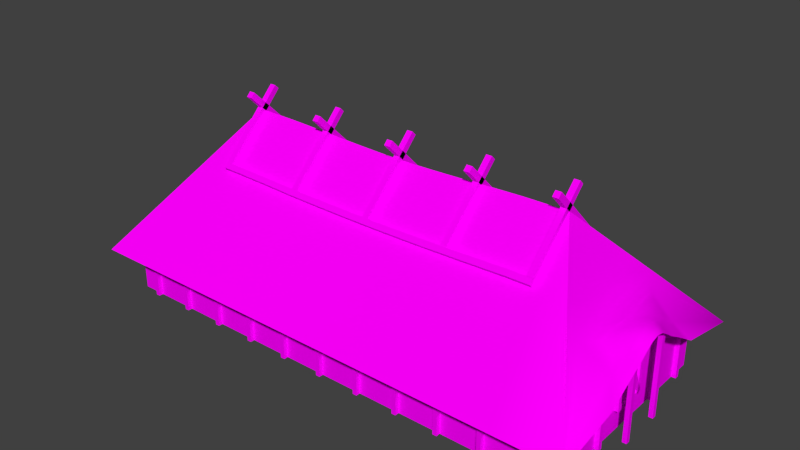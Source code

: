 # Source: germ_house_c.blend  (saved by Blender 2.72.0; exported with 4.5.12 LTS)
import bpy
from mathutils import Matrix  # noqa: F401  (used for matrix-valued properties, if any)

bpy.ops.wm.read_factory_settings(use_empty=True)
scene = bpy.context.scene
scene.name = 'Scene'

# ---- collections
col_collection_1 = bpy.data.collections.new('Collection 1'); scene.collection.children.link(col_collection_1)

# ---- images (referenced by path relative to the original .blend; pixels are not part of the script)
import os
ASSET_DIR = os.environ.get("B2B_ASSET_DIR", "")  # directory of the original .blend (textures are referenced by path, not embedded)
HERE = os.path.dirname(os.path.abspath(__file__))  # packed textures are extracted next to this script under _unpacked/

def load_image(name, relpath, width, height, colorspace="sRGB"):
    """Load a texture the original file referenced (path relative to the .blend, or extracted next to this script)."""
    p = next((c for c in (os.path.join(HERE, relpath), os.path.join(ASSET_DIR, relpath)) if relpath and os.path.exists(c)), "")
    if p:
        img = bpy.data.images.load(p, check_existing=True)
        img.name = name
    else:  # same state as the original file: an image datablock whose file is absent (Cycles renders it pink)
        img = bpy.data.images.new(name, width, height)
        img.source = "FILE"
        img.filepath = "//" + (relpath or name)
    img.colorspace_settings.name = colorspace
    return img
img_germ_basic_2_png = load_image('germ_basic_2.png', 'germ_basic_2.png', 1024, 1024, 'sRGB')

# ---- materials (node trees are filled in below, after node groups)
mat_material = bpy.data.materials.new('Material')
mat_material.alpha_threshold = 0.0
mat_material.roughness = 0.5

# ---- material node trees
mat_material.use_nodes = True; mat_material.node_tree.nodes.clear()
_N = mat_material.node_tree.nodes; _L = mat_material.node_tree.links
n0 = _N.new('ShaderNodeOutputMaterial'); n0.name = 'Material Output'; n0.location = (300, 300)
n1 = _N.new('ShaderNodeBsdfDiffuse'); n1.name = 'Diffuse BSDF'; n1.location = (10, 300)
n2 = _N.new('ShaderNodeTexImage'); n2.name = 'Image Texture'; n2.location = (-400, 275)
n2.width = 140
n2.image = img_germ_basic_2_png
_L.new(n1.outputs[0], n0.inputs[0])
_L.new(n2.outputs[0], n1.inputs[0])
n0.is_active_output = True

# ---- world
world_world = bpy.data.worlds.new('World'); scene.world = world_world
world_world.color = (0.05088, 0.05088, 0.05088)
world_world.use_sun_shadow = False
world_world.sun_shadow_jitter_overblur = 0.0
world_world.cycles.sampling_method = 'MANUAL'
world_world.cycles.sample_map_resolution = 256

# ---- meshes
me_cube_041 = bpy.data.meshes.new('Cube.041')
me_cube_041.from_pydata([(27.07, 0.02496, -1.519), (27.07, 2.025, -1.519), (29.07, 2.025, -1.519), (29.07, 0.02496, -1.519), (27.07, 0.02496, 0.4808), (27.07, 2.025, 0.4808), (29.07, 2.025, 0.4808), (29.07, 0.02496, 0.4808), (83.21, 0.02401, -1.657), (83.21, 2.024, -1.657), (85.21, 2.024, -1.657), (85.21, 0.02401, -1.657), (83.21, 0.02401, 0.343), (83.21, 2.024, 0.343), (85.21, 2.024, 0.343), (85.21, 0.02401, 0.343), (111.3, 0.07, -1.0), (111.3, 2.07, -1.0), (113.3, 2.07, -1.0), (113.3, 0.07, -1.0), (111.3, 0.07, 1.0), (111.3, 2.07, 1.0), (113.3, 2.07, 1.0), (113.3, 0.07, 1.0), (-0.9331, 0.05744, -0.9762), (-1.0, 2.07, -1.0), (1.0, 2.07, -1.0), (1.0, 0.06726, -1.039), (-1.0, 0.06726, 0.9609), (-1.0, 2.07, 1.0), (1.0, 2.07, 1.0), (1.0, 0.06726, 0.9609), (55.14, 0.01532, -1.781), (55.14, 2.015, -1.781), (57.14, 2.015, -1.781), (57.14, 0.01532, -1.781), (55.14, 0.01532, 0.2188), (55.14, 2.015, 0.2188), (57.14, 2.015, 0.2188), (57.14, 0.01532, 0.2188), (-1.0, -0.07177, -1.025), (-1.0, 0.06549, -1.064), (113.3, 0.06907, -1.013), (113.3, -0.07093, -1.013), (-1.0, -0.07177, 0.9746), (-1.0, 0.06823, 0.9746), (113.3, 0.06907, 0.9867), (113.3, -0.07093, 0.9867), (56.14, 0.01532, 0.2188), (56.14, 0.01532, -1.781), (56.14, -0.1247, 0.2188), (56.14, -0.1247, -1.781), (27.57, 0.03145, -1.551), (27.57, -0.1085, 0.4493), (27.57, 0.03145, 0.4493), (27.57, -0.1085, -1.551), (41.86, 0.01999, 0.2855), (41.86, -0.12, -1.714), (41.86, 0.01999, -1.714), (41.86, -0.12, 0.2855), (84.71, 0.03575, 0.5107), (84.71, -0.1043, -1.489), (84.71, 0.02511, -1.641), (84.71, -0.1043, 0.5107), (70.43, 0.01999, -1.714), (70.43, -0.12, 0.2855), (70.43, 0.01999, 0.2855), (70.43, -0.12, -1.714), (13.29, 0.05408, -1.227), (13.29, -0.08592, 0.7725), (13.29, 0.05408, 0.7725), (13.29, -0.08592, -1.227), (99.0, 0.05605, 0.8007), (99.0, -0.08395, -1.199), (99.0, 0.06907, -1.013), (99.0, -0.08395, 0.8007), (6.143, 0.06339, -1.094), (6.143, -0.07661, 0.9055), (6.143, 0.06339, 0.9055), (6.143, -0.07661, -1.094), (20.43, 0.04544, 0.6492), (20.43, -0.09456, -1.351), (20.43, 0.04544, -1.351), (20.43, -0.09456, 0.6492), (34.71, 0.02511, -1.641), (34.71, -0.1149, 0.3587), (34.71, 0.02511, 0.3587), (34.71, -0.1149, -1.641), (49.0, 0.01656, 0.2366), (49.0, -0.1234, -1.763), (49.0, 0.01656, -1.763), (49.0, -0.1234, 0.2366), (63.29, 0.01656, -1.763), (63.29, -0.1234, 0.2366), (63.29, 0.01656, 0.2366), (63.29, -0.1234, -1.763), (77.57, 0.02511, 0.3587), (77.57, -0.1149, -1.641), (77.57, 0.02511, -1.641), (77.57, -0.1149, 0.3587), (91.86, 0.01999, -1.714), (91.86, -0.09492, 0.644), (91.86, 0.04508, 0.644), (91.86, -0.09492, -1.356), (106.1, 0.06782, 0.9689), (106.1, -0.07218, -1.031), (106.1, 0.06782, -1.031), (106.1, -0.07218, 0.9689), (27.07, 1.45, -21.87), (27.07, 1.45, 6.699), (29.07, 1.45, 6.699), (29.07, 1.45, -21.87), (27.07, 1.59, -21.87), (27.07, 1.59, 6.699), (29.07, 1.59, 6.699), (29.07, 1.59, -21.87), (83.21, 1.44, -21.89), (83.21, 1.44, 6.685), (85.21, 1.44, 6.685), (85.21, 1.44, -21.89), (83.21, 1.58, -21.89), (83.21, 1.58, 6.685), (85.21, 1.58, 6.685), (85.21, 1.58, -21.89), (111.3, 1.486, -21.23), (111.3, 1.486, 7.342), (113.3, 1.486, 7.342), (113.3, 1.486, -21.23), (111.3, 1.626, -21.23), (111.3, 1.626, 7.342), (113.3, 1.626, 7.342), (113.3, 1.626, -21.23), (-0.9331, 1.488, -21.41), (-1.0, 1.486, 7.342), (1.0, 1.486, 7.342), (1.0, 1.483, -21.27), (-1.0, 1.623, -21.27), (-1.0, 1.626, 7.342), (1.0, 1.626, 7.342), (1.0, 1.623, -21.27), (55.14, 1.431, -22.01), (55.14, 1.431, 6.561), (57.14, 1.431, 6.561), (57.14, 1.431, -22.01), (55.14, 1.571, -22.01), (55.14, 1.571, 6.561), (57.14, 1.571, 6.561), (57.14, 1.571, -22.01), (-1.0, 1.484, -23.25), (-1.0, 1.482, -21.29), (113.3, 1.485, -21.24), (113.3, 1.485, -23.24), (-1.0, 1.624, -23.25), (-1.0, 1.624, -21.25), (113.3, 1.625, -21.24), (113.3, 1.625, -23.24), (56.14, 1.571, -22.01), (56.14, 1.431, -22.01), (56.14, 1.571, -24.01), (56.14, 1.431, -24.01), (27.57, 1.448, -21.78), (27.57, 1.588, -23.78), (27.57, 1.588, -21.78), (27.57, 1.448, -23.78), (41.86, 1.576, -21.94), (41.86, 1.436, -23.94), (41.86, 1.436, -21.94), (41.86, 1.576, -23.94), (84.71, 1.592, -21.72), (84.71, 1.452, -23.72), (84.71, 1.441, -21.87), (84.71, 1.592, -23.72), (70.43, 1.436, -21.94), (70.43, 1.576, -23.94), (70.43, 1.576, -21.94), (70.43, 1.436, -23.94), (13.29, 1.47, -21.46), (13.29, 1.61, -23.46), (13.29, 1.61, -21.46), (13.29, 1.47, -23.46), (99.0, 1.612, -21.43), (99.0, 1.472, -23.43), (99.0, 1.485, -21.24), (99.0, 1.612, -23.43), (6.143, 1.479, -21.32), (6.143, 1.619, -23.32), (6.143, 1.619, -21.32), (6.143, 1.479, -23.32), (20.43, 1.601, -21.58), (20.43, 1.461, -23.58), (20.43, 1.461, -21.58), (20.43, 1.601, -23.58), (34.71, 1.441, -21.87), (34.71, 1.581, -23.87), (34.71, 1.581, -21.87), (34.71, 1.441, -23.87), (49.0, 1.573, -21.99), (49.0, 1.433, -23.99), (49.0, 1.433, -21.99), (49.0, 1.573, -23.99), (63.29, 1.433, -21.99), (63.29, 1.573, -23.99), (63.29, 1.573, -21.99), (63.29, 1.433, -23.99), (77.57, 1.581, -21.87), (77.57, 1.441, -23.87), (77.57, 1.441, -21.87), (77.57, 1.581, -23.87), (91.86, 1.436, -21.94), (91.86, 1.601, -23.59), (91.86, 1.601, -21.59), (91.86, 1.461, -23.59), (106.1, 1.624, -21.26), (106.1, 1.484, -23.26), (106.1, 1.484, -21.26), (106.1, 1.624, -23.26)], [], [(4, 0, 1, 5), (6, 2, 3, 7), (7, 4, 5, 6), (5, 1, 2, 6), (0, 3, 2, 1), (12, 8, 9, 13), (14, 10, 11, 15), (15, 12, 13, 14), (13, 9, 10, 14), (8, 11, 10, 9), (20, 16, 17, 21), (22, 18, 19, 23), (23, 20, 21, 22), (21, 17, 18, 22), (16, 19, 18, 17), (28, 24, 25, 29), (30, 26, 27, 31), (31, 28, 29, 30), (29, 25, 26, 30), (24, 27, 26, 25), (36, 32, 33, 37), (38, 34, 35, 39), (39, 36, 37, 38), (37, 33, 34, 38), (32, 35, 34, 33), (44, 40, 41, 45), (104, 106, 42, 46), (46, 42, 43, 47), (77, 79, 40, 44), (105, 43, 42, 106), (77, 44, 45, 78), (88, 90, 49, 48), (93, 95, 51, 50), (89, 51, 49, 90), (93, 50, 48, 94), (85, 87, 55, 53), (85, 53, 54, 86), (80, 82, 52, 54), (81, 55, 52, 82), (86, 84, 58, 56), (87, 57, 58, 84), (91, 89, 57, 59), (91, 59, 56, 88), (96, 98, 62, 60), (97, 61, 62, 98), (101, 103, 61, 63), (101, 63, 60, 102), (99, 97, 67, 65), (99, 65, 66, 96), (94, 92, 64, 66), (95, 67, 64, 92), (83, 81, 71, 69), (83, 69, 70, 80), (78, 76, 68, 70), (79, 71, 68, 76), (102, 100, 74, 72), (103, 73, 74, 100), (107, 105, 73, 75), (107, 75, 72, 104), (69, 71, 79, 77), (69, 77, 78, 70), (45, 41, 76, 78), (40, 79, 76, 41), (70, 68, 82, 80), (71, 81, 82, 68), (53, 55, 81, 83), (53, 83, 80, 54), (59, 57, 87, 85), (59, 85, 86, 56), (54, 52, 84, 86), (55, 87, 84, 52), (56, 58, 90, 88), (57, 89, 90, 58), (50, 51, 89, 91), (50, 91, 88, 48), (65, 67, 95, 93), (65, 93, 94, 66), (48, 49, 92, 94), (51, 95, 92, 49), (66, 64, 98, 96), (67, 97, 98, 64), (63, 61, 97, 99), (63, 99, 96, 60), (75, 73, 103, 101), (75, 101, 102, 72), (60, 62, 100, 102), (61, 103, 100, 62), (72, 74, 106, 104), (73, 105, 106, 74), (47, 43, 105, 107), (47, 107, 104, 46), (112, 113, 109, 108), (114, 115, 111, 110), (115, 114, 113, 112), (113, 109, 110, 114), (108, 109, 110, 111), (120, 121, 117, 116), (122, 123, 119, 118), (123, 122, 121, 120), (121, 117, 118, 122), (116, 117, 118, 119), (128, 129, 125, 124), (130, 131, 127, 126), (131, 130, 129, 128), (129, 125, 126, 130), (124, 125, 126, 127), (136, 137, 133, 132), (138, 139, 135, 134), (139, 138, 137, 136), (137, 133, 134, 138), (132, 133, 134, 135), (144, 145, 141, 140), (146, 147, 143, 142), (147, 146, 145, 144), (145, 141, 142, 146), (140, 141, 142, 143), (152, 153, 149, 148), (212, 154, 150, 214), (154, 155, 151, 150), (185, 152, 148, 187), (213, 214, 150, 151), (185, 186, 153, 152), (196, 156, 157, 198), (201, 158, 159, 203), (197, 198, 157, 159), (201, 202, 156, 158), (193, 161, 163, 195), (193, 194, 162, 161), (188, 162, 160, 190), (189, 190, 160, 163), (194, 164, 166, 192), (195, 192, 166, 165), (199, 167, 165, 197), (199, 196, 164, 167), (204, 168, 170, 206), (205, 206, 170, 169), (209, 171, 169, 211), (209, 210, 168, 171), (207, 173, 175, 205), (207, 204, 174, 173), (202, 174, 172, 200), (203, 200, 172, 175), (191, 177, 179, 189), (191, 188, 178, 177), (186, 178, 176, 184), (187, 184, 176, 179), (210, 180, 182, 208), (211, 208, 182, 181), (215, 183, 181, 213), (215, 212, 180, 183), (177, 185, 187, 179), (177, 178, 186, 185), (153, 186, 184, 149), (148, 149, 184, 187), (178, 188, 190, 176), (179, 176, 190, 189), (161, 191, 189, 163), (161, 162, 188, 191), (167, 193, 195, 165), (167, 164, 194, 193), (162, 194, 192, 160), (163, 160, 192, 195), (164, 196, 198, 166), (165, 166, 198, 197), (158, 199, 197, 159), (158, 156, 196, 199), (173, 201, 203, 175), (173, 174, 202, 201), (156, 202, 200, 157), (159, 157, 200, 203), (174, 204, 206, 172), (175, 172, 206, 205), (171, 207, 205, 169), (171, 168, 204, 207), (183, 209, 211, 181), (183, 180, 210, 209), (168, 210, 208, 170), (169, 170, 208, 211), (180, 212, 214, 182), (181, 182, 214, 213), (155, 215, 213, 151), (155, 154, 212, 215)])
_uv = me_cube_041.uv_layers.new(name='UVMap')
_uv.uv.foreach_set('vector', [0.6914, 0.3652, 0.6934, 0.3516, 0.9688, 0.3496, 0.9688, 0.3633, 0.9668, 0.3496, 0.9688, 0.3359, 0.6934, 0.3379, 0.6934, 0.3516, 0.6934, 0.3516, 0.6914, 0.3652, 0.9688, 0.3633, 0.9668, 0.3496, 0.7207, 0.3379, 0.7207, 0.3652, 0.748, 0.3652, 0.748, 0.3379, 0.6934, 0.3516, 0.6934, 0.3379, 0.9688, 0.3359, 0.9688, 0.3496, 0.6914, 0.3652, 0.6934, 0.3516, 0.9688, 0.3496, 0.9688, 0.3633, 0.9668, 0.3496, 0.9688, 0.3359, 0.6934, 0.3379, 0.6934, 0.3516, 0.6934, 0.3516, 0.6914, 0.3652, 0.9688, 0.3633, 0.9668, 0.3496, 0.7207, 0.3379, 0.7207, 0.3652, 0.748, 0.3652, 0.748, 0.3379, 0.6934, 0.3516, 0.6934, 0.3379, 0.9688, 0.3359, 0.9688, 0.3496, 0.6914, 0.3652, 0.6934, 0.3516, 0.9688, 0.3496, 0.9688, 0.3633, 0.9668, 0.3496, 0.9688, 0.3359, 0.6934, 0.3379, 0.6934, 0.3516, 0.6934, 0.3516, 0.6914, 0.3652, 0.9688, 0.3633, 0.9668, 0.3496, 0.7207, 0.3379, 0.7207, 0.3652, 0.748, 0.3652, 0.748, 0.3379, 0.6934, 0.3516, 0.6934, 0.3379, 0.9688, 0.3359, 0.9688, 0.3496, 0.6914, 0.3652, 0.6934, 0.3516, 0.9688, 0.3496, 0.9688, 0.3633, 0.9668, 0.3496, 0.9688, 0.3359, 0.6934, 0.3379, 0.6934, 0.3516, 0.6934, 0.3516, 0.6914, 0.3652, 0.9688, 0.3633, 0.9668, 0.3496, 0.7207, 0.3379, 0.7207, 0.3652, 0.748, 0.3652, 0.748, 0.3379, 0.6934, 0.3516, 0.6934, 0.3379, 0.9688, 0.3359, 0.9688, 0.3496, 0.6914, 0.3652, 0.6934, 0.3516, 0.9688, 0.3496, 0.9688, 0.3633, 0.9668, 0.3496, 0.9688, 0.3359, 0.6934, 0.3379, 0.6934, 0.3516, 0.6934, 0.3516, 0.6914, 0.3652, 0.9688, 0.3633, 0.9668, 0.3496, 0.7207, 0.3379, 0.7207, 0.3652, 0.748, 0.3652, 0.748, 0.3379, 0.6934, 0.3516, 0.6934, 0.3379, 0.9688, 0.3359, 0.9688, 0.3496, 0.7539, 0.3281, 0.7441, 0.3184, 0.7344, 0.3281, 0.7441, 0.3379, 0.718, 0.3633, 0.718, 0.3535, 0.6777, 0.3535, 0.6777, 0.3633, 0.7441, 0.3379, 0.7344, 0.3281, 0.7441, 0.3184, 0.7539, 0.3281, 0.7163, 0.3555, 0.7163, 0.3477, 0.6758, 0.3477, 0.6758, 0.3555, 0.718, 0.3477, 0.6777, 0.3477, 0.6777, 0.3535, 0.718, 0.3535, 0.7163, 0.3555, 0.6758, 0.3555, 0.6758, 0.3633, 0.7163, 0.3633, 0.9595, 0.3633, 0.9597, 0.3535, 1.0, 0.3535, 1.0, 0.3633, 0.9597, 0.3555, 0.9597, 0.3477, 1.0, 0.3477, 1.0, 0.3555, 0.9595, 0.3477, 1.0, 0.3477, 1.0, 0.3535, 0.9597, 0.3535, 0.9597, 0.3555, 1.0, 0.3555, 1.0, 0.3633, 0.9597, 0.3633, 0.8784, 0.3555, 0.8784, 0.3477, 0.8379, 0.3477, 0.8379, 0.3555, 0.8784, 0.3555, 0.8379, 0.3555, 0.8379, 0.3633, 0.8784, 0.3633, 0.7974, 0.3633, 0.7986, 0.3535, 0.8389, 0.3535, 0.8379, 0.3633, 0.7974, 0.3477, 0.8379, 0.3477, 0.8389, 0.3535, 0.7986, 0.3535, 0.8784, 0.3633, 0.8792, 0.3535, 0.9194, 0.3535, 0.9189, 0.3633, 0.8784, 0.3477, 0.9189, 0.3477, 0.9194, 0.3535, 0.8792, 0.3535, 0.9595, 0.3555, 0.9595, 0.3477, 0.9189, 0.3477, 0.9189, 0.3555, 0.9595, 0.3555, 0.9189, 0.3555, 0.9189, 0.3633, 0.9595, 0.3633, 0.8792, 0.3633, 0.8792, 0.3535, 0.8389, 0.3535, 0.8389, 0.3633, 0.8792, 0.3477, 0.8389, 0.3477, 0.8389, 0.3535, 0.8792, 0.3535, 0.7986, 0.3555, 0.7986, 0.3477, 0.8389, 0.3477, 0.8389, 0.3555, 0.7986, 0.3555, 0.8389, 0.3555, 0.8389, 0.3633, 0.7986, 0.3633, 0.8792, 0.3555, 0.8792, 0.3477, 0.9194, 0.3477, 0.9194, 0.3555, 0.8792, 0.3555, 0.9194, 0.3555, 0.9194, 0.3633, 0.8792, 0.3633, 0.9597, 0.3633, 0.9597, 0.3535, 0.9194, 0.3535, 0.9194, 0.3633, 0.9597, 0.3477, 0.9194, 0.3477, 0.9194, 0.3535, 0.9597, 0.3535, 0.7974, 0.3555, 0.7974, 0.3477, 0.7568, 0.3477, 0.7568, 0.3555, 0.7974, 0.3555, 0.7568, 0.3555, 0.7568, 0.3633, 0.7974, 0.3633, 0.7163, 0.3633, 0.718, 0.3535, 0.7583, 0.3535, 0.7568, 0.3633, 0.7163, 0.3477, 0.7568, 0.3477, 0.7583, 0.3535, 0.718, 0.3535, 0.7986, 0.3633, 0.7986, 0.3535, 0.7583, 0.3535, 0.7583, 0.3633, 0.7986, 0.3477, 0.7583, 0.3477, 0.7583, 0.3535, 0.7986, 0.3535, 0.718, 0.3555, 0.718, 0.3477, 0.7583, 0.3477, 0.7583, 0.3555, 0.718, 0.3555, 0.7583, 0.3555, 0.7583, 0.3633, 0.718, 0.3633, 0.7568, 0.3555, 0.7568, 0.3477, 0.7163, 0.3477, 0.7163, 0.3555, 0.7568, 0.3555, 0.7163, 0.3555, 0.7163, 0.3633, 0.7568, 0.3633, 0.6758, 0.3633, 0.6777, 0.3535, 0.718, 0.3535, 0.7163, 0.3633, 0.6758, 0.3477, 0.7163, 0.3477, 0.718, 0.3535, 0.6777, 0.3535, 0.7568, 0.3633, 0.7583, 0.3535, 0.7986, 0.3535, 0.7974, 0.3633, 0.7568, 0.3477, 0.7974, 0.3477, 0.7986, 0.3535, 0.7583, 0.3535, 0.8379, 0.3555, 0.8379, 0.3477, 0.7974, 0.3477, 0.7974, 0.3555, 0.8379, 0.3555, 0.7974, 0.3555, 0.7974, 0.3633, 0.8379, 0.3633, 0.9189, 0.3555, 0.9189, 0.3477, 0.8784, 0.3477, 0.8784, 0.3555, 0.9189, 0.3555, 0.8784, 0.3555, 0.8784, 0.3633, 0.9189, 0.3633, 0.8379, 0.3633, 0.8389, 0.3535, 0.8792, 0.3535, 0.8784, 0.3633, 0.8379, 0.3477, 0.8784, 0.3477, 0.8792, 0.3535, 0.8389, 0.3535, 0.9189, 0.3633, 0.9194, 0.3535, 0.9597, 0.3535, 0.9595, 0.3633, 0.9189, 0.3477, 0.9595, 0.3477, 0.9597, 0.3535, 0.9194, 0.3535, 1.0, 0.3555, 1.0, 0.3477, 0.9595, 0.3477, 0.9595, 0.3555, 1.0, 0.3555, 0.9595, 0.3555, 0.9595, 0.3633, 1.0, 0.3633, 0.9194, 0.3555, 0.9194, 0.3477, 0.9597, 0.3477, 0.9597, 0.3555, 0.9194, 0.3555, 0.9597, 0.3555, 0.9597, 0.3633, 0.9194, 0.3633, 1.0, 0.3633, 1.0, 0.3535, 0.9597, 0.3535, 0.9597, 0.3633, 1.0, 0.3477, 0.9597, 0.3477, 0.9597, 0.3535, 1.0, 0.3535, 0.9194, 0.3633, 0.9194, 0.3535, 0.8792, 0.3535, 0.8792, 0.3633, 0.9194, 0.3477, 0.8792, 0.3477, 0.8792, 0.3535, 0.9194, 0.3535, 0.8389, 0.3555, 0.8389, 0.3477, 0.8792, 0.3477, 0.8792, 0.3555, 0.8389, 0.3555, 0.8792, 0.3555, 0.8792, 0.3633, 0.8389, 0.3633, 0.7583, 0.3555, 0.7583, 0.3477, 0.7986, 0.3477, 0.7986, 0.3555, 0.7583, 0.3555, 0.7986, 0.3555, 0.7986, 0.3633, 0.7583, 0.3633, 0.8389, 0.3633, 0.8389, 0.3535, 0.7986, 0.3535, 0.7986, 0.3633, 0.8389, 0.3477, 0.7986, 0.3477, 0.7986, 0.3535, 0.8389, 0.3535, 0.7583, 0.3633, 0.7583, 0.3535, 0.718, 0.3535, 0.718, 0.3633, 0.7583, 0.3477, 0.718, 0.3477, 0.718, 0.3535, 0.7583, 0.3535, 0.6777, 0.3555, 0.6777, 0.3477, 0.718, 0.3477, 0.718, 0.3555, 0.6777, 0.3555, 0.718, 0.3555, 0.718, 0.3633, 0.6777, 0.3633, 0.6914, 0.3652, 0.9688, 0.3633, 0.9688, 0.3496, 0.6934, 0.3516, 0.9668, 0.3496, 0.6934, 0.3516, 0.6934, 0.3379, 0.9688, 0.3359, 0.6934, 0.3516, 0.9668, 0.3496, 0.9688, 0.3633, 0.6914, 0.3652, 0.7207, 0.3379, 0.7207, 0.3652, 0.748, 0.3652, 0.748, 0.3379, 0.6934, 0.3516, 0.9688, 0.3496, 0.9688, 0.3359, 0.6934, 0.3379, 0.6914, 0.3652, 0.9688, 0.3633, 0.9688, 0.3496, 0.6934, 0.3516, 0.9668, 0.3496, 0.6934, 0.3516, 0.6934, 0.3379, 0.9688, 0.3359, 0.6934, 0.3516, 0.9668, 0.3496, 0.9688, 0.3633, 0.6914, 0.3652, 0.7207, 0.3379, 0.7207, 0.3652, 0.748, 0.3652, 0.748, 0.3379, 0.6934, 0.3516, 0.9688, 0.3496, 0.9688, 0.3359, 0.6934, 0.3379, 0.6914, 0.3652, 0.9688, 0.3633, 0.9688, 0.3496, 0.6934, 0.3516, 0.9668, 0.3496, 0.6934, 0.3516, 0.6934, 0.3379, 0.9688, 0.3359, 0.6934, 0.3516, 0.9668, 0.3496, 0.9688, 0.3633, 0.6914, 0.3652, 0.7207, 0.3379, 0.7207, 0.3652, 0.748, 0.3652, 0.748, 0.3379, 0.6934, 0.3516, 0.9688, 0.3496, 0.9688, 0.3359, 0.6934, 0.3379, 0.6914, 0.3652, 0.9688, 0.3633, 0.9688, 0.3496, 0.6934, 0.3516, 0.9668, 0.3496, 0.6934, 0.3516, 0.6934, 0.3379, 0.9688, 0.3359, 0.6934, 0.3516, 0.9668, 0.3496, 0.9688, 0.3633, 0.6914, 0.3652, 0.7207, 0.3379, 0.7207, 0.3652, 0.748, 0.3652, 0.748, 0.3379, 0.6934, 0.3516, 0.9688, 0.3496, 0.9688, 0.3359, 0.6934, 0.3379, 0.6914, 0.3652, 0.9688, 0.3633, 0.9688, 0.3496, 0.6934, 0.3516, 0.9668, 0.3496, 0.6934, 0.3516, 0.6934, 0.3379, 0.9688, 0.3359, 0.6934, 0.3516, 0.9668, 0.3496, 0.9688, 0.3633, 0.6914, 0.3652, 0.7207, 0.3379, 0.7207, 0.3652, 0.748, 0.3652, 0.748, 0.3379, 0.6934, 0.3516, 0.9688, 0.3496, 0.9688, 0.3359, 0.6934, 0.3379, 0.7539, 0.3281, 0.7441, 0.3379, 0.7344, 0.3281, 0.7441, 0.3184, 0.718, 0.3633, 0.6777, 0.3633, 0.6777, 0.3535, 0.718, 0.3535, 0.7441, 0.3379, 0.7539, 0.3281, 0.7441, 0.3184, 0.7344, 0.3281, 0.7163, 0.3555, 0.6758, 0.3555, 0.6758, 0.3477, 0.7163, 0.3477, 0.718, 0.3477, 0.718, 0.3535, 0.6777, 0.3535, 0.6777, 0.3477, 0.7163, 0.3555, 0.7163, 0.3633, 0.6758, 0.3633, 0.6758, 0.3555, 0.9595, 0.3633, 1.0, 0.3633, 1.0, 0.3535, 0.9597, 0.3535, 0.9597, 0.3555, 1.0, 0.3555, 1.0, 0.3477, 0.9597, 0.3477, 0.9595, 0.3477, 0.9597, 0.3535, 1.0, 0.3535, 1.0, 0.3477, 0.9597, 0.3555, 0.9597, 0.3633, 1.0, 0.3633, 1.0, 0.3555, 0.8784, 0.3555, 0.8379, 0.3555, 0.8379, 0.3477, 0.8784, 0.3477, 0.8784, 0.3555, 0.8784, 0.3633, 0.8379, 0.3633, 0.8379, 0.3555, 0.7974, 0.3633, 0.8379, 0.3633, 0.8389, 0.3535, 0.7986, 0.3535, 0.7974, 0.3477, 0.7986, 0.3535, 0.8389, 0.3535, 0.8379, 0.3477, 0.8784, 0.3633, 0.9189, 0.3633, 0.9194, 0.3535, 0.8792, 0.3535, 0.8784, 0.3477, 0.8792, 0.3535, 0.9194, 0.3535, 0.9189, 0.3477, 0.9595, 0.3555, 0.9189, 0.3555, 0.9189, 0.3477, 0.9595, 0.3477, 0.9595, 0.3555, 0.9595, 0.3633, 0.9189, 0.3633, 0.9189, 0.3555, 0.8792, 0.3633, 0.8389, 0.3633, 0.8389, 0.3535, 0.8792, 0.3535, 0.8792, 0.3477, 0.8792, 0.3535, 0.8389, 0.3535, 0.8389, 0.3477, 0.7986, 0.3555, 0.8389, 0.3555, 0.8389, 0.3477, 0.7986, 0.3477, 0.7986, 0.3555, 0.7986, 0.3633, 0.8389, 0.3633, 0.8389, 0.3555, 0.8792, 0.3555, 0.9194, 0.3555, 0.9194, 0.3477, 0.8792, 0.3477, 0.8792, 0.3555, 0.8792, 0.3633, 0.9194, 0.3633, 0.9194, 0.3555, 0.9597, 0.3633, 0.9194, 0.3633, 0.9194, 0.3535, 0.9597, 0.3535, 0.9597, 0.3477, 0.9597, 0.3535, 0.9194, 0.3535, 0.9194, 0.3477, 0.7974, 0.3555, 0.7568, 0.3555, 0.7568, 0.3477, 0.7974, 0.3477, 0.7974, 0.3555, 0.7974, 0.3633, 0.7568, 0.3633, 0.7568, 0.3555, 0.7163, 0.3633, 0.7568, 0.3633, 0.7583, 0.3535, 0.718, 0.3535, 0.7163, 0.3477, 0.718, 0.3535, 0.7583, 0.3535, 0.7568, 0.3477, 0.7986, 0.3633, 0.7583, 0.3633, 0.7583, 0.3535, 0.7986, 0.3535, 0.7986, 0.3477, 0.7986, 0.3535, 0.7583, 0.3535, 0.7583, 0.3477, 0.718, 0.3555, 0.7583, 0.3555, 0.7583, 0.3477, 0.718, 0.3477, 0.718, 0.3555, 0.718, 0.3633, 0.7583, 0.3633, 0.7583, 0.3555, 0.7568, 0.3555, 0.7163, 0.3555, 0.7163, 0.3477, 0.7568, 0.3477, 0.7568, 0.3555, 0.7568, 0.3633, 0.7163, 0.3633, 0.7163, 0.3555, 0.6758, 0.3633, 0.7163, 0.3633, 0.718, 0.3535, 0.6777, 0.3535, 0.6758, 0.3477, 0.6777, 0.3535, 0.718, 0.3535, 0.7163, 0.3477, 0.7568, 0.3633, 0.7974, 0.3633, 0.7986, 0.3535, 0.7583, 0.3535, 0.7568, 0.3477, 0.7583, 0.3535, 0.7986, 0.3535, 0.7974, 0.3477, 0.8379, 0.3555, 0.7974, 0.3555, 0.7974, 0.3477, 0.8379, 0.3477, 0.8379, 0.3555, 0.8379, 0.3633, 0.7974, 0.3633, 0.7974, 0.3555, 0.9189, 0.3555, 0.8784, 0.3555, 0.8784, 0.3477, 0.9189, 0.3477, 0.9189, 0.3555, 0.9189, 0.3633, 0.8784, 0.3633, 0.8784, 0.3555, 0.8379, 0.3633, 0.8784, 0.3633, 0.8792, 0.3535, 0.8389, 0.3535, 0.8379, 0.3477, 0.8389, 0.3535, 0.8792, 0.3535, 0.8784, 0.3477, 0.9189, 0.3633, 0.9595, 0.3633, 0.9597, 0.3535, 0.9194, 0.3535, 0.9189, 0.3477, 0.9194, 0.3535, 0.9597, 0.3535, 0.9595, 0.3477, 1.0, 0.3555, 0.9595, 0.3555, 0.9595, 0.3477, 1.0, 0.3477, 1.0, 0.3555, 1.0, 0.3633, 0.9595, 0.3633, 0.9595, 0.3555, 0.9194, 0.3555, 0.9597, 0.3555, 0.9597, 0.3477, 0.9194, 0.3477, 0.9194, 0.3555, 0.9194, 0.3633, 0.9597, 0.3633, 0.9597, 0.3555, 1.0, 0.3633, 0.9597, 0.3633, 0.9597, 0.3535, 1.0, 0.3535, 1.0, 0.3477, 1.0, 0.3535, 0.9597, 0.3535, 0.9597, 0.3477, 0.9194, 0.3633, 0.8792, 0.3633, 0.8792, 0.3535, 0.9194, 0.3535, 0.9194, 0.3477, 0.9194, 0.3535, 0.8792, 0.3535, 0.8792, 0.3477, 0.8389, 0.3555, 0.8792, 0.3555, 0.8792, 0.3477, 0.8389, 0.3477, 0.8389, 0.3555, 0.8389, 0.3633, 0.8792, 0.3633, 0.8792, 0.3555, 0.7583, 0.3555, 0.7986, 0.3555, 0.7986, 0.3477, 0.7583, 0.3477, 0.7583, 0.3555, 0.7583, 0.3633, 0.7986, 0.3633, 0.7986, 0.3555, 0.8389, 0.3633, 0.7986, 0.3633, 0.7986, 0.3535, 0.8389, 0.3535, 0.8389, 0.3477, 0.8389, 0.3535, 0.7986, 0.3535, 0.7986, 0.3477, 0.7583, 0.3633, 0.718, 0.3633, 0.718, 0.3535, 0.7583, 0.3535, 0.7583, 0.3477, 0.7583, 0.3535, 0.718, 0.3535, 0.718, 0.3477, 0.6777, 0.3555, 0.718, 0.3555, 0.718, 0.3477, 0.6777, 0.3477, 0.6777, 0.3555, 0.6777, 0.3633, 0.718, 0.3633, 0.718, 0.3555])
me_cube_041.materials.append(mat_material)
me_cube_041.use_remesh_preserve_volume = False
me_cube_041.use_remesh_preserve_attributes = False
me_cube_041.use_mirror_vertex_groups = False
me_cube_041.update()
me_cube_040 = bpy.data.meshes.new('Cube.040')
me_cube_040.from_pydata([(5.356, 24.67, -1.111), (5.356, 24.44, -1.111), (5.133, 24.44, -1.111), (5.133, 24.67, -1.111), (5.356, 24.67, 1.956), (5.356, 24.44, 1.956), (5.133, 24.44, 1.956), (5.133, 24.67, 1.956), (3.133, 24.67, -1.111), (3.133, 24.44, -1.111), (2.911, 24.44, -1.111), (2.911, 24.67, -1.111), (3.133, 24.67, 1.956), (3.133, 24.44, 1.956), (2.911, 24.44, 1.956), (2.911, 24.67, 1.956), (0.9111, 24.67, -1.111), (0.9111, 24.44, -1.111), (0.6889, 24.44, -1.111), (0.6889, 24.67, -1.111), (0.9111, 24.67, 1.956), (0.9111, 24.44, 1.956), (0.6889, 24.44, 1.956), (0.6889, 24.67, 1.956), (-1.311, 24.67, -1.111), (-1.311, 24.44, -1.111), (-1.533, 24.44, -1.111), (-1.533, 24.67, -1.111), (-1.311, 24.67, 1.956), (-1.311, 24.44, 1.956), (-1.533, 24.44, 1.956), (-1.533, 24.67, 1.956), (-3.533, 24.67, -1.111), (-3.533, 24.44, -1.111), (-3.756, 24.44, -1.111), (-3.756, 24.67, -1.111), (-3.533, 24.67, 1.956), (-3.533, 24.44, 1.956), (-3.756, 24.44, 1.956), (-3.756, 24.67, 1.956), (6.578, 1.0, -1.111), (6.356, 1.0, -1.111), (6.356, 1.222, -1.111), (6.578, 1.222, -1.111), (6.578, 1.0, 1.956), (6.356, 1.0, 1.956), (6.356, 1.222, 1.956), (6.578, 1.222, 1.956), (6.578, 3.222, -1.111), (6.356, 3.222, -1.111), (6.356, 3.444, -1.111), (6.578, 3.444, -1.111), (6.578, 3.222, 1.956), (6.356, 3.222, 1.956), (6.356, 3.444, 1.956), (6.578, 3.444, 1.956), (6.578, 5.444, -1.111), (6.356, 5.444, -1.111), (6.356, 5.667, -1.111), (6.578, 5.667, -1.111), (6.578, 5.444, 1.956), (6.356, 5.444, 1.956), (6.356, 5.667, 1.956), (6.578, 5.667, 1.956), (6.578, 7.667, -1.111), (6.356, 7.667, -1.111), (6.356, 7.889, -1.111), (6.578, 7.889, -1.111), (6.578, 7.667, 1.956), (6.356, 7.667, 1.956), (6.356, 7.889, 1.956), (6.578, 7.889, 1.956), (6.578, 9.889, -1.111), (6.356, 9.889, -1.111), (6.356, 10.11, -1.111), (6.578, 10.11, -1.111), (6.578, 9.889, 1.956), (6.356, 9.889, 1.956), (6.356, 10.11, 1.956), (6.578, 10.11, 1.956), (6.578, 12.11, -1.111), (6.356, 12.11, -1.111), (6.356, 12.33, -1.111), (6.578, 12.33, -1.111), (6.578, 12.11, 1.956), (6.356, 12.11, 1.956), (6.356, 12.33, 1.956), (6.578, 12.33, 1.956), (6.578, 14.33, -1.111), (6.356, 14.33, -1.111), (6.356, 14.56, -1.111), (6.578, 14.56, -1.111), (6.578, 14.33, 1.956), (6.356, 14.33, 1.956), (6.356, 14.56, 1.956), (6.578, 14.56, 1.956), (6.578, 16.56, -1.111), (6.356, 16.56, -1.111), (6.356, 16.78, -1.111), (6.578, 16.78, -1.111), (6.578, 16.56, 1.956), (6.356, 16.56, 1.956), (6.356, 16.78, 1.956), (6.578, 16.78, 1.956), (6.578, 18.78, -1.111), (6.356, 18.78, -1.111), (6.356, 19.0, -1.111), (6.578, 19.0, -1.111), (6.578, 18.78, 1.956), (6.356, 18.78, 1.956), (6.356, 19.0, 1.956), (6.578, 19.0, 1.956), (6.578, 21.0, -1.111), (6.356, 21.0, -1.111), (6.356, 21.22, -1.111), (6.578, 21.22, -1.111), (6.578, 21.0, 1.956), (6.356, 21.0, 1.956), (6.356, 21.22, 1.956), (6.578, 21.22, 1.956), (6.578, 23.22, -1.111), (6.356, 23.22, -1.111), (6.356, 23.44, -1.111), (6.578, 23.44, -1.111), (6.578, 23.22, 1.956), (6.356, 23.22, 1.956), (6.356, 23.44, 1.956), (6.578, 23.44, 1.956), (-4.978, 23.44, -1.111), (-4.756, 23.44, -1.111), (-4.756, 23.22, -1.111), (-4.978, 23.22, -1.111), (-4.978, 23.44, 1.956), (-4.756, 23.44, 1.956), (-4.756, 23.22, 1.956), (-4.978, 23.22, 1.956), (-4.978, 21.22, -1.111), (-4.756, 21.22, -1.111), (-4.756, 21.0, -1.111), (-4.978, 21.0, -1.111), (-4.978, 21.22, 1.956), (-4.756, 21.22, 1.956), (-4.756, 21.0, 1.956), (-4.978, 21.0, 1.956), (-4.978, 19.0, -1.111), (-4.756, 19.0, -1.111), (-4.756, 18.78, -1.111), (-4.978, 18.78, -1.111), (-4.978, 19.0, 1.956), (-4.756, 19.0, 1.956), (-4.756, 18.78, 1.956), (-4.978, 18.78, 1.956), (-4.978, 16.78, -1.111), (-4.756, 16.78, -1.111), (-4.756, 16.56, -1.111), (-4.978, 16.56, -1.111), (-4.978, 16.78, 1.956), (-4.756, 16.78, 1.956), (-4.756, 16.56, 1.956), (-4.978, 16.56, 1.956), (-4.978, 14.56, -1.111), (-4.756, 14.56, -1.111), (-4.756, 14.33, -1.111), (-4.978, 14.33, -1.111), (-4.978, 14.56, 1.956), (-4.756, 14.56, 1.956), (-4.756, 14.33, 1.956), (-4.978, 14.33, 1.956), (-4.978, 12.33, -1.111), (-4.756, 12.33, -1.111), (-4.756, 12.11, -1.111), (-4.978, 12.11, -1.111), (-4.978, 12.33, 1.956), (-4.756, 12.33, 1.956), (-4.756, 12.11, 1.956), (-4.978, 12.11, 1.956), (-4.978, 10.11, -1.111), (-4.756, 10.11, -1.111), (-4.756, 9.889, -1.111), (-4.978, 9.889, -1.111), (-4.978, 10.11, 1.956), (-4.756, 10.11, 1.956), (-4.756, 9.889, 1.956), (-4.978, 9.889, 1.956), (-4.978, 7.889, -1.111), (-4.756, 7.889, -1.111), (-4.756, 7.667, -1.111), (-4.978, 7.667, -1.111), (-4.978, 7.889, 1.956), (-4.756, 7.889, 1.956), (-4.756, 7.667, 1.956), (-4.978, 7.667, 1.956), (-4.978, 5.667, -1.111), (-4.756, 5.667, -1.111), (-4.756, 5.444, -1.111), (-4.978, 5.444, -1.111), (-4.978, 5.667, 1.956), (-4.756, 5.667, 1.956), (-4.756, 5.444, 1.956), (-4.978, 5.444, 1.956), (-4.978, 3.444, -1.111), (-4.756, 3.444, -1.111), (-4.756, 3.222, -1.111), (-4.978, 3.222, -1.111), (-4.978, 3.444, 1.956), (-4.756, 3.444, 1.956), (-4.756, 3.222, 1.956), (-4.978, 3.222, 1.956), (-4.978, 1.222, -1.111), (-4.756, 1.222, -1.111), (-4.756, 1.0, -1.111), (-4.978, 1.0, -1.111), (-4.978, 1.222, 1.956), (-4.756, 1.222, 1.956), (-4.756, 1.0, 1.956), (-4.978, 1.0, 1.956), (-1.311, -0.2222, -1.111), (-1.311, 3.815e-06, -1.111), (-1.533, 3.815e-06, -1.111), (-1.533, -0.2222, -1.111), (-1.311, -0.2222, 3.368), (-1.311, 3.815e-06, 3.577), (-1.533, 3.815e-06, 3.067), (-1.533, -0.2222, 3.246), (2.911, -0.2222, -1.111), (2.911, 3.815e-06, -1.111), (3.133, 3.815e-06, -1.111), (3.133, -0.2222, -1.111), (2.911, -0.2222, 3.368), (2.911, 3.815e-06, 3.577), (3.133, 3.815e-06, 3.067), (3.133, -0.2222, 3.246), (5.133, -0.2222, -1.111), (5.133, 3.815e-06, -1.111), (5.356, 3.815e-06, -1.111), (5.356, -0.2222, -1.111), (5.133, -0.2222, 1.956), (5.133, 3.815e-06, 1.956), (5.356, 3.815e-06, 1.956), (5.356, -0.2222, 1.956), (-3.756, -0.2222, -1.111), (-3.756, 3.815e-06, -1.111), (-3.533, 3.815e-06, -1.111), (-3.533, -0.2222, -1.111), (-3.756, -0.2222, 1.956), (-3.756, 3.815e-06, 1.956), (-3.533, 3.815e-06, 1.956), (-3.533, -0.2222, 1.956), (1.8, -0.6581, 0.0), (2.022, -0.6581, 0.0), (2.022, -0.8803, 0.0), (1.8, -0.8803, 0.0), (1.8, -0.6581, 3.594), (2.022, -0.6581, 3.244), (2.022, -0.8803, 3.244), (1.8, -0.8803, 3.427), (-0.4222, -0.658, 0.0), (-0.2, -0.658, 0.0), (-0.2, -0.8803, 0.0), (-0.4222, -0.8803, 0.0), (-0.4222, -0.658, 3.244), (-0.2, -0.658, 3.624), (-0.2, -0.8803, 3.434), (-0.4222, -0.8803, 3.285), (1.8, -0.6581, -1.088), (2.022, -0.6581, -1.088), (2.022, -0.8803, -1.088), (1.8, -0.8803, -1.088), (-0.4222, -0.658, -1.088), (-0.2, -0.658, -1.088), (-0.2, -0.8803, -1.088), (-0.4222, -0.8803, -1.088), (-4.756, 24.44, -1.111), (6.356, 24.44, -1.111), (6.356, 0.0, -1.111), (-4.756, 0.0, -1.111), (-4.756, 24.44, 2.133), (6.356, 24.44, 2.133), (6.356, 0.0, 2.133), (-4.756, 0.0, 2.133), (0.8, 24.44, 2.638), (0.8, 0.0, 3.964), (2.591, 0.0, 3.732), (-0.9913, 0.0, 3.732), (3.634, 0.0, 3.155), (6.356, 12.22, 2.133), (6.356, 12.22, -1.111), (-4.756, 12.22, 2.133), (-4.756, 12.22, -1.111), (-5.867, 25.56, 1.111), (7.467, 25.56, 1.111), (7.467, -1.111, 1.111), (-5.867, -1.111, 1.111), (0.8, 21.11, 7.778), (0.8, 3.333, 7.778), (4.133, 1.111, 4.445), (0.8, -1.111, 3.686), (-2.533, 1.111, 4.445), (4.133, -1.111, 1.777), (-2.533, -1.111, 1.777), (2.467, 0.0, 3.868), (-0.8667, 0.0, 3.862), (-0.8667, -1.111, 2.795), (1.633, -0.5556, 3.783), (-1.7, 0.5556, 3.966), (2.467, -1.111, 2.795), (3.3, 0.5556, 3.967), (-0.03333, -0.5556, 3.811), (3.3, -0.5556, 2.911), (0.8, 0.0, 3.989), (-1.7, -0.5556, 2.911), (-0.03333, -1.111, 3.33), (1.217, -0.8333, 3.827), (3.3, -1.111, 2.294), (-1.7, -1.111, 2.294), (1.633, -1.111, 3.33), (0.3833, -0.8333, 3.837), (2.883, -0.8333, 2.825), (2.05, -0.8333, 3.319), (-0.45, -0.8333, 3.319), (-1.283, -0.8333, 2.825), (0.3833, -1.111, 3.582), (1.008, -0.9722, 3.8), (2.883, 0.2778, 3.904), (-0.45, -0.2778, 3.83), (1.633, 0.0, 3.986), (-1.283, -0.2778, 3.405), (-1.283, -1.111, 2.553), (2.05, -0.2778, 3.804), (-1.283, 0.2778, 3.877), (2.05, -1.111, 3.028), (0.175, -0.6944, 3.822), (2.883, -0.2778, 3.405), (-0.03333, 0.0, 3.987), (2.675, -0.9722, 2.816), (2.467, -0.5556, 3.396), (1.842, -0.6944, 3.58), (0.8, -0.5556, 3.999), (1.217, -0.2778, 3.967), (0.3833, -0.2778, 3.967), (-0.6583, -0.9722, 3.053), (-0.8667, -0.5556, 3.396), (-1.492, -0.6944, 2.871), (-0.45, 0.2778, 4.049), (2.05, 0.2778, 4.049), (-0.45, -1.111, 3.028), (1.425, -0.6944, 3.798), (2.883, -1.111, 2.553), (1.217, -1.111, 3.592), (0.5917, -0.9722, 3.801), (3.092, -0.6944, 2.871), (2.258, -0.9722, 3.053), (-0.2417, -0.6944, 3.584), (-1.075, -0.9722, 2.816), (3.092, -0.9722, 2.559), (2.467, -0.8333, 3.078), (1.842, -0.9722, 3.322), (1.633, -0.8333, 3.592), (1.425, -0.9722, 3.602), (0.8, -0.8333, 3.86), (0.175, -0.9722, 3.605), (-0.03333, -0.8333, 3.605), (-0.2417, -0.9722, 3.322), (-0.8667, -0.8333, 3.078), (-1.492, -0.9722, 2.559), (2.467, -0.6944, 3.246), (0.8, -0.6944, 3.934), (-0.8667, -0.6944, 3.246), (2.467, 2.222, 6.111), (-0.8667, 2.222, 6.111), (3.3, 1.667, 5.278), (-1.7, 1.667, 5.278), (0.8, 1.111, 4.436), (-2.117, 0.8333, 4.13), (3.717, 0.8333, 4.13), (0.8, 0.5556, 4.203), (0.8, 0.2778, 4.021), (0.8, 0.8333, 4.271), (-0.8667, 1.111, 4.512), (2.05, 0.5556, 4.147), (1.425, 0.2778, 4.085), (2.467, 1.111, 4.512), (-0.45, 0.5556, 4.147), (0.175, 0.2778, 4.085), (2.258, 0.8333, 4.275), (-0.6583, 0.8333, 4.275), (-0.45, 1.389, 4.861), (2.05, 1.389, 4.861), (0.8, 12.22, 7.544), (0.8, 16.67, 7.67), (0.8, 7.778, 7.67), (-5.867, 12.22, 1.111), (-5.867, 5.556, 1.111), (-5.867, 18.89, 1.111), (7.467, 12.22, 1.111), (7.467, 18.89, 1.111), (7.467, 5.556, 1.111), (0.8, 14.44, 7.584), (-5.867, 15.56, 1.111), (7.467, 15.56, 1.111), (0.8, 10.0, 7.584), (-5.867, 8.889, 1.111), (7.467, 8.889, 1.111), (7.467, 22.22, 1.111), (0.8, 18.89, 7.751), (-5.867, 22.22, 1.111), (-5.867, 2.222, 1.111), (0.8, 5.556, 7.751), (7.467, 2.222, 1.111), (-5.867, 13.89, 1.111), (0.8, 13.33, 7.555), (7.467, 13.89, 1.111), (0.8, 11.11, 7.555), (7.467, 10.56, 1.111), (-5.867, 10.56, 1.111), (-5.867, 7.222, 1.111), (0.8, 8.889, 7.624), (7.467, 7.222, 1.111), (0.8, 15.56, 7.624), (7.467, 17.22, 1.111), (-5.867, 17.22, 1.111), (-5.867, 20.56, 1.111), (7.467, 20.56, 1.111), (0.8, 17.78, 7.714), (0.8, 6.667, 7.714), (7.467, 3.889, 1.111), (-5.867, 3.889, 1.111), (1.5, -0.2, 0.0), (1.5, 0.2, 0.0), (1.7, 0.2, 0.0), (1.7, -0.2, 0.0), (1.5, -0.2, 3.8), (1.5, 0.2, 3.8), (1.7, 0.2, 3.8), (1.7, -0.2, 3.8), (-0.1, -0.2, 0.0), (-0.1, 0.2, 0.0), (0.1, 0.2, 0.0), (0.1, -0.2, 0.0), (-0.1, -0.2, 3.8), (-0.1, 0.2, 3.8), (0.1, 0.2, 3.8), (0.1, -0.2, 3.8), (-0.1, -0.2, 3.61), (-0.1, 0.2, 3.61), (0.1, 0.2, 3.61), (0.1, -0.2, 3.61), (1.5, -0.2, 3.61), (1.5, 0.2, 3.61), (1.7, 0.2, 3.61), (1.7, -0.2, 3.61), (-0.1, 0.2, 0.19), (0.1, 0.2, 0.19), (0.1, -0.2, 0.19), (-0.1, -0.2, 0.19), (1.5, 0.2, 0.19), (1.7, 0.2, 0.19), (1.7, -0.2, 0.19), (1.5, -0.2, 0.19), (-0.06, -0.08554, 0.0), (1.66, -0.08554, 0.0), (-0.06, -0.08554, 3.76), (1.66, -0.08554, 3.76), (5.356, 24.67, -1.111), (5.356, 24.67, 1.956), (5.133, 24.67, 1.956), (5.133, 24.67, -1.111), (3.133, 24.67, -1.111), (3.133, 24.67, 1.956), (2.911, 24.67, 1.956), (2.911, 24.67, -1.111), (0.9111, 24.67, -1.111), (0.9111, 24.67, 1.956), (0.6889, 24.67, 1.956), (0.6889, 24.67, -1.111), (-1.311, 24.67, -1.111), (-1.311, 24.67, 1.956), (-1.533, 24.67, 1.956), (-1.533, 24.67, -1.111), (-3.533, 24.67, -1.111), (-3.533, 24.67, 1.956), (-3.756, 24.67, 1.956), (-3.756, 24.67, -1.111), (6.578, 1.0, -1.111), (6.578, 1.0, 1.956), (6.578, 1.222, 1.956), (6.578, 1.222, -1.111), (6.578, 3.222, -1.111), (6.578, 3.222, 1.956), (6.578, 3.444, 1.956), (6.578, 3.444, -1.111), (6.578, 5.444, -1.111), (6.578, 5.444, 1.956), (6.578, 5.667, 1.956), (6.578, 5.667, -1.111), (6.578, 7.667, -1.111), (6.578, 7.667, 1.956), (6.578, 7.889, 1.956), (6.578, 7.889, -1.111), (6.578, 9.889, -1.111), (6.578, 9.889, 1.956), (6.578, 10.11, 1.956), (6.578, 10.11, -1.111), (6.578, 12.11, -1.111), (6.578, 12.11, 1.956), (6.578, 12.33, 1.956), (6.578, 12.33, -1.111), (6.578, 14.33, -1.111), (6.578, 14.33, 1.956), (6.578, 14.56, 1.956), (6.578, 14.56, -1.111), (6.578, 16.56, -1.111), (6.578, 16.56, 1.956), (6.578, 16.78, 1.956), (6.578, 16.78, -1.111), (6.578, 18.78, -1.111), (6.578, 18.78, 1.956), (6.578, 19.0, 1.956), (6.578, 19.0, -1.111), (6.578, 21.0, -1.111), (6.578, 21.0, 1.956), (6.578, 21.22, 1.956), (6.578, 21.22, -1.111), (6.578, 23.22, -1.111), (6.578, 23.22, 1.956), (6.578, 23.44, 1.956), (6.578, 23.44, -1.111), (-4.978, 23.44, -1.111), (-4.978, 23.44, 1.956), (-4.978, 23.22, 1.956), (-4.978, 23.22, -1.111), (-4.978, 21.22, -1.111), (-4.978, 21.22, 1.956), (-4.978, 21.0, 1.956), (-4.978, 21.0, -1.111), (-4.978, 19.0, -1.111), (-4.978, 19.0, 1.956), (-4.978, 18.78, 1.956), (-4.978, 18.78, -1.111), (-4.978, 16.78, -1.111), (-4.978, 16.78, 1.956), (-4.978, 16.56, 1.956), (-4.978, 16.56, -1.111), (-4.978, 14.56, -1.111), (-4.978, 14.56, 1.956), (-4.978, 14.33, 1.956), (-4.978, 14.33, -1.111), (-4.978, 12.33, -1.111), (-4.978, 12.33, 1.956), (-4.978, 12.11, 1.956), (-4.978, 12.11, -1.111), (-4.978, 10.11, -1.111), (-4.978, 10.11, 1.956), (-4.978, 9.889, 1.956), (-4.978, 9.889, -1.111), (-4.978, 7.889, -1.111), (-4.978, 7.889, 1.956), (-4.978, 7.667, 1.956), (-4.978, 7.667, -1.111), (-4.978, 5.667, -1.111), (-4.978, 5.667, 1.956), (-4.978, 5.444, 1.956), (-4.978, 5.444, -1.111), (-4.978, 3.444, -1.111), (-4.978, 3.444, 1.956), (-4.978, 3.222, 1.956), (-4.978, 3.222, -1.111), (-4.978, 1.222, -1.111), (-4.978, 1.222, 1.956), (-4.978, 1.0, 1.956), (-4.978, 1.0, -1.111), (-1.311, -0.2222, -1.111), (-1.311, -0.2222, 3.368), (-1.533, -0.2222, 3.246), (-1.533, -0.2222, -1.111), (2.911, -0.2222, -1.111), (2.911, -0.2222, 3.368), (3.133, -0.2222, 3.246), (3.133, -0.2222, -1.111), (5.133, -0.2222, -1.111), (5.133, -0.2222, 1.956), (5.356, -0.2222, 1.956), (5.356, -0.2222, -1.111), (-3.756, -0.2222, -1.111), (-3.756, -0.2222, 1.956), (-3.533, -0.2222, 1.956), (-3.533, -0.2222, -1.111), (1.8, -0.6581, 0.0), (1.8, -0.6581, 3.594), (2.022, -0.6581, 3.244), (2.022, -0.6581, 0.0), (2.022, -0.8803, 3.244), (2.022, -0.8803, 0.0), (1.8, -0.8803, 3.427), (1.8, -0.8803, 0.0), (-0.4222, -0.658, 0.0), (-0.4222, -0.658, 3.244), (-0.2, -0.658, 3.624), (-0.2, -0.658, 0.0), (-0.2, -0.8803, 3.434), (-0.2, -0.8803, 0.0), (-0.4222, -0.8803, 3.285), (-0.4222, -0.8803, 0.0), (-0.4222, -0.8803, -1.088), (-0.4222, -0.658, -1.088), (-0.2, -0.8803, -1.088), (-0.2, -0.658, -1.088), (1.8, -0.8803, -1.088), (1.8, -0.6581, -1.088), (2.022, -0.8803, -1.088), (2.022, -0.6581, -1.088), (-4.756, 24.44, -1.111), (-4.756, 24.44, 2.133), (6.356, 24.44, 2.133), (6.356, 24.44, -1.111), (6.356, 0.0, 2.133), (6.356, 0.0, -1.111), (-4.756, 0.0, 2.133), (-4.756, 0.0, -1.111), (-5.867, 25.56, 1.111), (0.8, 21.11, 7.778), (0.8, 21.11, 7.778), (7.467, 25.56, 1.111), (0.8, 18.89, 7.751), (0.8, 11.11, 7.555), (0.8, 12.22, 7.544), (0.8, 15.56, 7.624), (0.8, 16.67, 7.67), (0.8, 6.667, 7.714), (0.8, 7.778, 7.67), (0.8, 13.33, 7.555), (0.8, 14.44, 7.584), (0.8, 8.889, 7.624), (0.8, 10.0, 7.584), (0.8, 17.78, 7.714), (0.8, 3.333, 7.778), (0.8, 3.333, 7.778), (0.8, 5.556, 7.751), (1.5, 0.2, 0.0), (1.5, 0.2, 0.0), (1.5, -0.2, 0.0), (1.5, -0.2, 0.0), (1.5, -0.2, 0.0), (1.5, -0.2, 0.0), (1.7, 0.2, 3.8), (1.7, -0.2, 3.8), (1.7, -0.2, 3.8), (1.7, -0.2, 0.19), (1.7, -0.2, 0.19), (1.7, -0.2, 0.19), (1.7, -0.2, 0.19), (1.7, -0.2, 0.0), (1.7, -0.2, 0.0), (1.7, 0.2, 0.0), (1.5, -0.2, 3.8), (-0.1, -0.2, 3.61), (-0.1, -0.2, 3.61), (-0.1, -0.2, 3.61), (-0.1, -0.2, 3.61), (-0.1, -0.2, 3.8), (-0.1, -0.2, 3.8), (-0.1, 0.2, 3.8), (-0.1, 0.2, 0.0), (-0.1, -0.2, 0.0), (-0.1, -0.2, 0.0), (0.1, -0.2, 0.19), (0.1, -0.2, 0.19), (1.5, -0.2, 0.19), (1.5, -0.2, 0.19), (0.1, 0.2, 3.8), (0.1, 0.2, 3.8), (0.1, -0.2, 3.8), (0.1, -0.2, 3.8), (0.1, -0.2, 3.8), (0.1, -0.2, 3.8), (0.1, -0.2, 0.0), (-0.1, -0.2, 0.19), (-0.1, 0.2, 3.61), (-0.1, 0.2, 3.61), (0.1, -0.2, 3.61), (0.1, -0.2, 3.61), (0.1, 0.2, 3.61), (1.5, -0.2, 3.61), (1.5, -0.2, 3.61), (1.7, -0.2, 3.61), (1.5, 0.2, 3.61), (0.1, 0.2, 0.19), (1.5, 0.2, 0.19), (1.7, 0.2, 0.19), (1.7, 0.2, 0.19)], [], [(4, 5, 1, 0), (6, 7, 3, 2), (465, 464, 463, 466), (12, 13, 9, 8), (14, 15, 11, 10), (469, 468, 467, 470), (20, 21, 17, 16), (22, 23, 19, 18), (473, 472, 471, 474), (28, 29, 25, 24), (30, 31, 27, 26), (477, 476, 475, 478), (36, 37, 33, 32), (38, 39, 35, 34), (481, 480, 479, 482), (44, 45, 41, 40), (46, 47, 43, 42), (485, 484, 483, 486), (52, 53, 49, 48), (54, 55, 51, 50), (489, 488, 487, 490), (60, 61, 57, 56), (62, 63, 59, 58), (493, 492, 491, 494), (68, 69, 65, 64), (70, 71, 67, 66), (497, 496, 495, 498), (76, 77, 73, 72), (78, 79, 75, 74), (501, 500, 499, 502), (84, 85, 81, 80), (86, 87, 83, 82), (505, 504, 503, 506), (92, 93, 89, 88), (94, 95, 91, 90), (509, 508, 507, 510), (100, 101, 97, 96), (102, 103, 99, 98), (513, 512, 511, 514), (108, 109, 105, 104), (110, 111, 107, 106), (517, 516, 515, 518), (116, 117, 113, 112), (118, 119, 115, 114), (521, 520, 519, 522), (124, 125, 121, 120), (126, 127, 123, 122), (525, 524, 523, 526), (132, 133, 129, 128), (134, 135, 131, 130), (529, 528, 527, 530), (140, 141, 137, 136), (142, 143, 139, 138), (533, 532, 531, 534), (148, 149, 145, 144), (150, 151, 147, 146), (537, 536, 535, 538), (156, 157, 153, 152), (158, 159, 155, 154), (541, 540, 539, 542), (164, 165, 161, 160), (166, 167, 163, 162), (545, 544, 543, 546), (172, 173, 169, 168), (174, 175, 171, 170), (549, 548, 547, 550), (180, 181, 177, 176), (182, 183, 179, 178), (553, 552, 551, 554), (188, 189, 185, 184), (190, 191, 187, 186), (557, 556, 555, 558), (196, 197, 193, 192), (198, 199, 195, 194), (561, 560, 559, 562), (204, 205, 201, 200), (206, 207, 203, 202), (565, 564, 563, 566), (212, 213, 209, 208), (214, 215, 211, 210), (569, 568, 567, 570), (220, 216, 217, 221), (222, 218, 219, 223), (573, 574, 571, 572), (228, 229, 225, 224), (230, 231, 227, 226), (577, 576, 575, 578), (236, 237, 233, 232), (238, 239, 235, 234), (581, 580, 579, 582), (244, 245, 241, 240), (246, 247, 243, 242), (585, 584, 583, 586), (252, 253, 249, 248), (589, 254, 250, 590), (591, 255, 251, 592), (593, 594, 587, 588), (260, 261, 257, 256), (597, 262, 258, 598), (599, 263, 259, 600), (601, 596, 595, 602), (602, 595, 604, 603), (600, 259, 271, 605), (598, 258, 270, 606), (256, 257, 269, 268), (594, 607, 608, 587), (592, 251, 267, 609), (590, 250, 266, 610), (248, 249, 265, 264), (276, 277, 273, 272), (285, 278, 274, 286), (615, 279, 275, 616), (287, 612, 611, 288), (277, 276, 280), (283, 282, 281), (279, 615, 284, 282, 283), (613, 285, 286, 614), (617, 287, 288, 618), (632, 390, 396, 417), (293, 290, 289), (371, 297, 378, 372, 386), (407, 635, 291, 408), (300, 328, 332), (300, 325, 328), (301, 326, 324), (323, 300, 332), (309, 343, 333), (329, 326, 301), (317, 334, 354), (317, 355, 334), (303, 346, 336), (312, 359, 322), (303, 338, 337), (309, 333, 339), (307, 352, 331), (319, 363, 340), (320, 364, 353), (295, 374, 306, 308, 298, 291), (344, 380, 376, 383, 343, 309), (306, 344, 323), (385, 373, 304, 382), (297, 292, 299, 310, 304, 373), (350, 317, 354), (365, 336, 318, 355), (318, 356, 351), (318, 357, 356), (312, 322, 358), (366, 331, 316, 359), (316, 360, 349), (316, 361, 360), (319, 340, 362), (367, 342, 320, 363), (342, 364, 320), (332, 335, 308), (332, 328, 335), (328, 303, 335), (328, 338, 303), (328, 325, 338), (325, 309, 338), (324, 341, 307), (324, 326, 341), (326, 310, 341), (306, 323, 332, 308), (333, 329, 301), (333, 343, 329), (343, 304, 329), (304, 310, 326, 329), (354, 347, 313), (354, 334, 347), (334, 305, 347), (334, 351, 305), (334, 355, 351), (355, 318, 351), (336, 357, 318), (336, 346, 357), (346, 312, 357), (322, 349, 296), (322, 359, 349), (359, 316, 349), (337, 339, 307), (337, 338, 339), (338, 309, 339), (339, 324, 307), (339, 333, 324), (333, 301, 324), (331, 361, 316), (331, 352, 361), (352, 319, 361), (340, 353, 302), (340, 363, 353), (363, 320, 353), (353, 327, 302), (353, 364, 327), (364, 314, 327), (382, 304, 343, 383), (323, 325, 300), (323, 344, 325), (344, 309, 325), (308, 350, 354, 313, 298), (350, 365, 355, 317), (308, 335, 365, 350), (335, 303, 336, 365), (351, 330, 305), (351, 356, 330), (356, 315, 330), (356, 358, 315), (356, 357, 358), (357, 312, 358), (358, 348, 315), (358, 322, 348), (322, 296, 348), (346, 366, 359, 312), (303, 337, 366, 346), (337, 307, 331, 366), (349, 321, 296), (349, 360, 321), (360, 311, 321), (360, 362, 311), (360, 361, 362), (361, 319, 362), (362, 345, 311), (362, 340, 345), (340, 302, 345), (352, 367, 363, 319), (307, 341, 367, 352), (341, 310, 342, 367), (310, 299, 314, 364, 342), (294, 369, 368), (386, 372, 387), (370, 387, 372, 381, 295), (369, 371, 370, 368), (384, 377, 375, 379), (381, 372, 377, 384), (378, 297, 373, 385), (379, 375, 376, 380), (377, 385, 382, 375), (375, 382, 383, 376), (374, 384, 379, 306), (295, 381, 384, 374), (372, 378, 385, 377), (306, 379, 380, 344), (371, 386, 387, 370), (630, 625, 394, 411), (422, 423, 627, 395), (406, 292, 636, 637), (412, 388, 391, 414), (418, 389, 393, 420), (421, 393, 389, 634), (626, 631, 399, 419), (410, 397, 398, 409), (624, 633, 402, 413), (416, 400, 401, 415), (622, 620, 404, 403), (619, 405, 623, 621), (424, 407, 408, 425), (426, 406, 637, 628), (631, 630, 411, 399), (388, 410, 409, 391), (400, 412, 414, 401), (625, 624, 413, 394), (633, 632, 417, 402), (629, 416, 415, 392), (397, 418, 420, 398), (627, 626, 419, 395), (403, 404, 423, 422), (405, 421, 634, 623), (390, 424, 425, 396), (392, 426, 628, 629), (458, 453, 438, 640), (456, 457, 430, 429), (648, 458, 640, 651), (654, 434, 433, 432), (638, 653, 652, 643), (454, 451, 436, 435), (455, 452, 666, 668), (453, 676, 663, 438), (659, 671, 669, 440), (662, 437, 675, 664), (439, 661, 444, 443), (447, 431, 672, 446), (672, 660, 656, 446), (654, 432, 441, 442), (644, 645, 450, 449), (646, 431, 447, 684), (655, 677, 451, 454), (445, 679, 665, 686), (446, 656, 676, 453), (682, 448, 687, 667), (449, 450, 647, 688), (684, 447, 458, 648), (680, 681, 685, 683), (428, 427, 675, 437), (689, 670, 673, 649), (657, 678, 639, 641), (674, 658, 642, 650), (462, 461, 459, 460)])
me_cube_040.polygons.foreach_set('use_smooth', [True] * 296)
_uv = me_cube_040.uv_layers.new(name='UVMap')
_uv.uv.foreach_set('vector', [0.9824, 0.3691, 0.9824, 0.3535, 0.6973, 0.3535, 0.6973, 0.3691, 0.9824, 0.3398, 0.9824, 0.3535, 0.6973, 0.3535, 0.6973, 0.3398, 0.9824, 0.3535, 0.9824, 0.3691, 0.6973, 0.3691, 0.6973, 0.3535, 0.9824, 0.3691, 0.9824, 0.3535, 0.6973, 0.3535, 0.6973, 0.3691, 0.9824, 0.3398, 0.9824, 0.3535, 0.6973, 0.3535, 0.6973, 0.3398, 0.9824, 0.3535, 0.9824, 0.3691, 0.6973, 0.3691, 0.6973, 0.3535, 0.9824, 0.3691, 0.9824, 0.3535, 0.6973, 0.3535, 0.6973, 0.3691, 0.9824, 0.3398, 0.9824, 0.3535, 0.6973, 0.3535, 0.6973, 0.3398, 0.9824, 0.3535, 0.9824, 0.3691, 0.6973, 0.3691, 0.6973, 0.3535, 0.9824, 0.3691, 0.9824, 0.3535, 0.6973, 0.3535, 0.6973, 0.3691, 0.9824, 0.3398, 0.9824, 0.3535, 0.6973, 0.3535, 0.6973, 0.3398, 0.9824, 0.3535, 0.9824, 0.3691, 0.6973, 0.3691, 0.6973, 0.3535, 0.9824, 0.3691, 0.9824, 0.3535, 0.6973, 0.3535, 0.6973, 0.3691, 0.9824, 0.3398, 0.9824, 0.3535, 0.6973, 0.3535, 0.6973, 0.3398, 0.9824, 0.3535, 0.9824, 0.3691, 0.6973, 0.3691, 0.6973, 0.3535, 0.9824, 0.3691, 0.9824, 0.3535, 0.6973, 0.3535, 0.6973, 0.3691, 0.9824, 0.3398, 0.9824, 0.3535, 0.6973, 0.3535, 0.6973, 0.3398, 0.9824, 0.3535, 0.9824, 0.3691, 0.6973, 0.3691, 0.6973, 0.3535, 0.9824, 0.3691, 0.9824, 0.3535, 0.6973, 0.3535, 0.6973, 0.3691, 0.9824, 0.3398, 0.9824, 0.3535, 0.6973, 0.3535, 0.6973, 0.3398, 0.9824, 0.3535, 0.9824, 0.3691, 0.6973, 0.3691, 0.6973, 0.3535, 0.9824, 0.3691, 0.9824, 0.3535, 0.6973, 0.3535, 0.6973, 0.3691, 0.9824, 0.3398, 0.9824, 0.3535, 0.6973, 0.3535, 0.6973, 0.3398, 0.9824, 0.3535, 0.9824, 0.3691, 0.6973, 0.3691, 0.6973, 0.3535, 0.9824, 0.3691, 0.9824, 0.3535, 0.6973, 0.3535, 0.6973, 0.3691, 0.9824, 0.3398, 0.9824, 0.3535, 0.6973, 0.3535, 0.6973, 0.3398, 0.9824, 0.3535, 0.9824, 0.3691, 0.6973, 0.3691, 0.6973, 0.3535, 0.9824, 0.3691, 0.9824, 0.3535, 0.6973, 0.3535, 0.6973, 0.3691, 0.9824, 0.3398, 0.9824, 0.3535, 0.6973, 0.3535, 0.6973, 0.3398, 0.9824, 0.3535, 0.9824, 0.3691, 0.6973, 0.3691, 0.6973, 0.3535, 0.9824, 0.3691, 0.9824, 0.3535, 0.6973, 0.3535, 0.6973, 0.3691, 0.9824, 0.3398, 0.9824, 0.3535, 0.6973, 0.3535, 0.6973, 0.3398, 0.9824, 0.3535, 0.9824, 0.3691, 0.6973, 0.3691, 0.6973, 0.3535, 0.9824, 0.3691, 0.9824, 0.3535, 0.6973, 0.3535, 0.6973, 0.3691, 0.9824, 0.3398, 0.9824, 0.3535, 0.6973, 0.3535, 0.6973, 0.3398, 0.9824, 0.3535, 0.9824, 0.3691, 0.6973, 0.3691, 0.6973, 0.3535, 0.9824, 0.3691, 0.9824, 0.3535, 0.6973, 0.3535, 0.6973, 0.3691, 0.9824, 0.3398, 0.9824, 0.3535, 0.6973, 0.3535, 0.6973, 0.3398, 0.9824, 0.3535, 0.9824, 0.3691, 0.6973, 0.3691, 0.6973, 0.3535, 0.9824, 0.3691, 0.9824, 0.3535, 0.6973, 0.3535, 0.6973, 0.3691, 0.9824, 0.3398, 0.9824, 0.3535, 0.6973, 0.3535, 0.6973, 0.3398, 0.9824, 0.3535, 0.9824, 0.3691, 0.6973, 0.3691, 0.6973, 0.3535, 0.9824, 0.3691, 0.9824, 0.3535, 0.6973, 0.3535, 0.6973, 0.3691, 0.9824, 0.3398, 0.9824, 0.3535, 0.6973, 0.3535, 0.6973, 0.3398, 0.9824, 0.3535, 0.9824, 0.3691, 0.6973, 0.3691, 0.6973, 0.3535, 0.9824, 0.3691, 0.9824, 0.3535, 0.6973, 0.3535, 0.6973, 0.3691, 0.9824, 0.3398, 0.9824, 0.3535, 0.6973, 0.3535, 0.6973, 0.3398, 0.9824, 0.3535, 0.9824, 0.3691, 0.6973, 0.3691, 0.6973, 0.3535, 0.9824, 0.3691, 0.9824, 0.3535, 0.6973, 0.3535, 0.6973, 0.3691, 0.9824, 0.3398, 0.9824, 0.3535, 0.6973, 0.3535, 0.6973, 0.3398, 0.9824, 0.3535, 0.9824, 0.3691, 0.6973, 0.3691, 0.6973, 0.3535, 0.9824, 0.3691, 0.9824, 0.3535, 0.6973, 0.3535, 0.6973, 0.3691, 0.9824, 0.3398, 0.9824, 0.3535, 0.6973, 0.3535, 0.6973, 0.3398, 0.9824, 0.3535, 0.9824, 0.3691, 0.6973, 0.3691, 0.6973, 0.3535, 0.9824, 0.3691, 0.9824, 0.3535, 0.6973, 0.3535, 0.6973, 0.3691, 0.9824, 0.3398, 0.9824, 0.3535, 0.6973, 0.3535, 0.6973, 0.3398, 0.9824, 0.3535, 0.9824, 0.3691, 0.6973, 0.3691, 0.6973, 0.3535, 0.9824, 0.3691, 0.9824, 0.3535, 0.6973, 0.3535, 0.6973, 0.3691, 0.9824, 0.3398, 0.9824, 0.3535, 0.6973, 0.3535, 0.6973, 0.3398, 0.9824, 0.3535, 0.9824, 0.3691, 0.6973, 0.3691, 0.6973, 0.3535, 0.9824, 0.3691, 0.9824, 0.3535, 0.6973, 0.3535, 0.6973, 0.3691, 0.9824, 0.3398, 0.9824, 0.3535, 0.6973, 0.3535, 0.6973, 0.3398, 0.9824, 0.3535, 0.9824, 0.3691, 0.6973, 0.3691, 0.6973, 0.3535, 0.9824, 0.3691, 0.9824, 0.3535, 0.6973, 0.3535, 0.6973, 0.3691, 0.9824, 0.3398, 0.9824, 0.3535, 0.6973, 0.3535, 0.6973, 0.3398, 0.9824, 0.3535, 0.9824, 0.3691, 0.6973, 0.3691, 0.6973, 0.3535, 0.9824, 0.3691, 0.9824, 0.3535, 0.6973, 0.3535, 0.6973, 0.3691, 0.9824, 0.3398, 0.9824, 0.3535, 0.6973, 0.3535, 0.6973, 0.3398, 0.9824, 0.3535, 0.9824, 0.3691, 0.6973, 0.3691, 0.6973, 0.3535, 0.9824, 0.3691, 0.9824, 0.3535, 0.6973, 0.3535, 0.6973, 0.3691, 0.9824, 0.3398, 0.9824, 0.3535, 0.6973, 0.3535, 0.6973, 0.3398, 0.9824, 0.3535, 0.9824, 0.3691, 0.6973, 0.3691, 0.6973, 0.3535, 0.9824, 0.3691, 0.9824, 0.3535, 0.6973, 0.3535, 0.6973, 0.3691, 0.9824, 0.3398, 0.9824, 0.3535, 0.6973, 0.3535, 0.6973, 0.3398, 0.9824, 0.3535, 0.9824, 0.3691, 0.6973, 0.3691, 0.6973, 0.3535, 0.9824, 0.3691, 0.9824, 0.3535, 0.6973, 0.3535, 0.6973, 0.3691, 0.9824, 0.3398, 0.9824, 0.3535, 0.6973, 0.3535, 0.6973, 0.3398, 0.9824, 0.3535, 0.9824, 0.3691, 0.6973, 0.3691, 0.6973, 0.3535, 0.9824, 0.3691, 0.9824, 0.3535, 0.6973, 0.3535, 0.6973, 0.3691, 0.9824, 0.3398, 0.9824, 0.3535, 0.6973, 0.3535, 0.6973, 0.3398, 0.9824, 0.3535, 0.9824, 0.3691, 0.6973, 0.3691, 0.6973, 0.3535, 0.9824, 0.3691, 0.6973, 0.3691, 0.6973, 0.3535, 0.9824, 0.3535, 0.9824, 0.3398, 0.6973, 0.3398, 0.6973, 0.3535, 0.9824, 0.3535, 0.9824, 0.3535, 0.6973, 0.3535, 0.6973, 0.3691, 0.9824, 0.3691, 0.9824, 0.3691, 0.9824, 0.3535, 0.6973, 0.3535, 0.6973, 0.3691, 0.9824, 0.3398, 0.9824, 0.3535, 0.6973, 0.3535, 0.6973, 0.3398, 0.9824, 0.3535, 0.9824, 0.3691, 0.6973, 0.3691, 0.6973, 0.3535, 0.9824, 0.3691, 0.9824, 0.3535, 0.6973, 0.3535, 0.6973, 0.3691, 0.9824, 0.3398, 0.9824, 0.3535, 0.6973, 0.3535, 0.6973, 0.3398, 0.9824, 0.3535, 0.9824, 0.3691, 0.6973, 0.3691, 0.6973, 0.3535, 0.9824, 0.3691, 0.9824, 0.3535, 0.6973, 0.3535, 0.6973, 0.3691, 0.9824, 0.3398, 0.9824, 0.3535, 0.6973, 0.3535, 0.6973, 0.3398, 0.9824, 0.3535, 0.9824, 0.3691, 0.6973, 0.3691, 0.6973, 0.3535, 0.9941, 0.3477, 0.9941, 0.332, 0.6875, 0.332, 0.6875, 0.3477, 0.9941, 0.332, 0.9941, 0.3184, 0.6875, 0.3184, 0.6875, 0.332, 0.9941, 0.3184, 0.9941, 0.334, 0.6875, 0.334, 0.6875, 0.3184, 0.9941, 0.334, 0.6875, 0.334, 0.6875, 0.3477, 0.9941, 0.3477, 0.9941, 0.3477, 0.9941, 0.332, 0.6875, 0.332, 0.6875, 0.3477, 0.9941, 0.332, 0.9941, 0.3184, 0.6875, 0.3184, 0.6875, 0.332, 0.9941, 0.3184, 0.9941, 0.334, 0.6875, 0.334, 0.6875, 0.3184, 0.9941, 0.334, 0.9941, 0.3477, 0.6875, 0.3477, 0.6875, 0.334, 0.6875, 0.334, 0.6875, 0.3477, 0.6875, 0.3477, 0.6875, 0.334, 0.6875, 0.3184, 0.6875, 0.334, 0.6875, 0.334, 0.6875, 0.3184, 0.6875, 0.332, 0.6875, 0.3184, 0.6875, 0.3184, 0.6875, 0.332, 0.6875, 0.3477, 0.6875, 0.332, 0.6875, 0.332, 0.6875, 0.3477, 0.6875, 0.334, 0.6875, 0.334, 0.6875, 0.3477, 0.6875, 0.3477, 0.6875, 0.3184, 0.6875, 0.334, 0.6875, 0.334, 0.6875, 0.3184, 0.6875, 0.332, 0.6875, 0.3184, 0.6875, 0.3184, 0.6875, 0.332, 0.6875, 0.3477, 0.6875, 0.332, 0.6875, 0.332, 0.6875, 0.3477, 0.8496, 0.1582, 0.3105, 0.1582, 0.3105, 0.0, 0.8496, 0.0, 0.0, 0.2422, 0.9043, 0.2422, 0.9043, 0.0, 0.0, 0.0, 0.3105, 0.1582, 0.8496, 0.1582, 0.8496, 0.0, 0.3105, 0.0, -0.998, 0.2422, -0.09375, 0.2422, -0.09375, 0.0, -0.998, 0.0, 0.3105, 0.1582, 0.8496, 0.1582, 0.5801, 0.1816, 0.668, 0.2363, 0.4922, 0.2363, 0.5801, 0.2461, 0.8496, 0.1582, 0.3105, 0.1582, 0.4434, 0.207, 0.4922, 0.2363, 0.668, 0.2363, -0.09375, 0.2422, -0.998, 0.2422, -0.998, 0.0, -0.09375, 0.0, 0.9043, 0.2422, 0.0, 0.2422, 0.0, 0.0, 0.9043, 0.0, 0.1216, 1.0, 0.1621, 1.0, 0.2422, 0.7578, 0.1816, 0.7578, 0.375, 1.002, 0.7012, 0.7559, 0.04883, 0.7559, 0.2539, 0.9102, 0.209, 0.8789, 0.293, 0.8809, 0.375, 0.8789, 0.3145, 0.8945, 0.2422, 1.0, 0.3223, 1.0, 0.4824, 0.7578, 0.3623, 0.7578, 0.457, 0.8555, 0.4355, 0.8535, 0.4766, 0.8418, 0.457, 0.8555, 0.4141, 0.8613, 0.4355, 0.8535, 0.293, 0.8555, 0.2734, 0.8418, 0.3145, 0.8555, 0.4766, 0.8574, 0.457, 0.8555, 0.4766, 0.8418, 0.375, 0.8613, 0.3145, 0.8633, 0.3359, 0.8613, 0.2734, 0.8574, 0.2734, 0.8418, 0.293, 0.8555, 0.4766, 0.8184, 0.4668, 0.8184, 0.4883, 0.8086, 0.4766, 0.8184, 0.457, 0.8281, 0.4668, 0.8184, 0.4141, 0.8535, 0.4062, 0.8535, 0.4258, 0.8457, 0.3965, 0.8555, 0.375, 0.8555, 0.3848, 0.8535, 0.4141, 0.8535, 0.3965, 0.8613, 0.375, 0.8613, 0.375, 0.8613, 0.3359, 0.8613, 0.3535, 0.8613, 0.3359, 0.8555, 0.3242, 0.8457, 0.3438, 0.8555, 0.3145, 0.8359, 0.293, 0.8281, 0.3047, 0.8262, 0.2734, 0.8184, 0.2637, 0.8086, 0.2832, 0.8184, 0.541, 0.8789, 0.5195, 0.8652, 0.498, 0.8613, 0.498, 0.8203, 0.541, 0.7793, 0.7012, 0.7559, 0.4355, 0.8633, 0.4062, 0.8652, 0.375, 0.8633, 0.3438, 0.8652, 0.3145, 0.8633, 0.375, 0.8613, 0.498, 0.8613, 0.4355, 0.8633, 0.4766, 0.8574, 0.3047, 0.8711, 0.2305, 0.8652, 0.2539, 0.8613, 0.3145, 0.8691, 0.209, 0.8789, 0.04883, 0.7559, 0.209, 0.7793, 0.2539, 0.8203, 0.2539, 0.8613, 0.2305, 0.8652, 0.4883, 0.8203, 0.4766, 0.8184, 0.4883, 0.8086, 0.457, 0.834, 0.4258, 0.8457, 0.4355, 0.8359, 0.457, 0.8281, 0.4355, 0.8359, 0.4258, 0.8359, 0.4453, 0.8262, 0.4355, 0.8359, 0.4141, 0.8457, 0.4258, 0.8359, 0.3965, 0.8555, 0.3848, 0.8535, 0.4062, 0.8457, 0.375, 0.8574, 0.3438, 0.8555, 0.3535, 0.8555, 0.375, 0.8555, 0.3535, 0.8555, 0.3438, 0.8477, 0.3652, 0.8535, 0.3535, 0.8555, 0.3359, 0.8477, 0.3438, 0.8477, 0.3145, 0.8359, 0.3047, 0.8262, 0.3242, 0.8359, 0.293, 0.834, 0.2637, 0.8203, 0.2734, 0.8184, 0.293, 0.8281, 0.2637, 0.8203, 0.2637, 0.8086, 0.2734, 0.8184, 0.4766, 0.8418, 0.457, 0.8398, 0.498, 0.8203, 0.4766, 0.8418, 0.4355, 0.8535, 0.457, 0.8398, 0.4355, 0.8535, 0.4141, 0.8535, 0.457, 0.8398, 0.4355, 0.8535, 0.3965, 0.8613, 0.4141, 0.8535, 0.4355, 0.8535, 0.4141, 0.8613, 0.3965, 0.8613, 0.4141, 0.8613, 0.375, 0.8613, 0.3965, 0.8613, 0.3145, 0.8555, 0.293, 0.8398, 0.3359, 0.8555, 0.3145, 0.8555, 0.2734, 0.8418, 0.293, 0.8398, 0.2734, 0.8418, 0.2539, 0.8203, 0.293, 0.8398, 0.498, 0.8613, 0.4766, 0.8574, 0.4766, 0.8418, 0.498, 0.8203, 0.3359, 0.8613, 0.2734, 0.8574, 0.293, 0.8555, 0.3359, 0.8613, 0.3145, 0.8633, 0.2734, 0.8574, 0.3145, 0.8633, 0.2539, 0.8613, 0.2734, 0.8574, 0.2539, 0.8613, 0.2539, 0.8203, 0.2734, 0.8418, 0.2734, 0.8574, 0.4883, 0.8086, 0.4766, 0.8086, 0.498, 0.7969, 0.4883, 0.8086, 0.4668, 0.8184, 0.4766, 0.8086, 0.4668, 0.8184, 0.457, 0.8184, 0.4766, 0.8086, 0.4668, 0.8184, 0.4453, 0.8262, 0.457, 0.8184, 0.4668, 0.8184, 0.457, 0.8281, 0.4453, 0.8262, 0.457, 0.8281, 0.4355, 0.8359, 0.4453, 0.8262, 0.4258, 0.8457, 0.4141, 0.8457, 0.4355, 0.8359, 0.4258, 0.8457, 0.4062, 0.8535, 0.4141, 0.8457, 0.4062, 0.8535, 0.3965, 0.8555, 0.4141, 0.8457, 0.3848, 0.8535, 0.3652, 0.8535, 0.375, 0.8496, 0.3848, 0.8535, 0.375, 0.8555, 0.3652, 0.8535, 0.375, 0.8555, 0.3535, 0.8555, 0.3652, 0.8535, 0.375, 0.8613, 0.3535, 0.8613, 0.3359, 0.8555, 0.375, 0.8613, 0.3965, 0.8613, 0.3535, 0.8613, 0.3965, 0.8613, 0.375, 0.8613, 0.3535, 0.8613, 0.3535, 0.8613, 0.3145, 0.8555, 0.3359, 0.8555, 0.3535, 0.8613, 0.3359, 0.8613, 0.3145, 0.8555, 0.3359, 0.8613, 0.293, 0.8555, 0.3145, 0.8555, 0.3438, 0.8555, 0.3359, 0.8477, 0.3535, 0.8555, 0.3438, 0.8555, 0.3242, 0.8457, 0.3359, 0.8477, 0.3242, 0.8457, 0.3145, 0.8359, 0.3359, 0.8477, 0.3047, 0.8262, 0.2832, 0.8184, 0.293, 0.8184, 0.3047, 0.8262, 0.293, 0.8281, 0.2832, 0.8184, 0.293, 0.8281, 0.2734, 0.8184, 0.2832, 0.8184, 0.2832, 0.8184, 0.2734, 0.8086, 0.293, 0.8184, 0.2832, 0.8184, 0.2637, 0.8086, 0.2734, 0.8086, 0.2637, 0.8086, 0.2539, 0.7969, 0.2734, 0.8086, 0.3145, 0.8691, 0.2539, 0.8613, 0.3145, 0.8633, 0.3438, 0.8652, 0.4766, 0.8574, 0.4141, 0.8613, 0.457, 0.8555, 0.4766, 0.8574, 0.4355, 0.8633, 0.4141, 0.8613, 0.4355, 0.8633, 0.375, 0.8613, 0.4141, 0.8613, 0.498, 0.8203, 0.4883, 0.8203, 0.4883, 0.8086, 0.498, 0.7969, 0.541, 0.7793, 0.4883, 0.8203, 0.457, 0.834, 0.457, 0.8281, 0.4766, 0.8184, 0.498, 0.8203, 0.457, 0.8398, 0.457, 0.834, 0.4883, 0.8203, 0.457, 0.8398, 0.4141, 0.8535, 0.4258, 0.8457, 0.457, 0.834, 0.4453, 0.8262, 0.4355, 0.8262, 0.457, 0.8184, 0.4453, 0.8262, 0.4258, 0.8359, 0.4355, 0.8262, 0.4258, 0.8359, 0.4141, 0.8359, 0.4355, 0.8262, 0.4258, 0.8359, 0.4062, 0.8457, 0.4141, 0.8359, 0.4258, 0.8359, 0.4141, 0.8457, 0.4062, 0.8457, 0.4141, 0.8457, 0.3965, 0.8555, 0.4062, 0.8457, 0.4062, 0.8457, 0.3965, 0.8457, 0.4141, 0.8359, 0.4062, 0.8457, 0.3848, 0.8535, 0.3965, 0.8457, 0.3848, 0.8535, 0.375, 0.8496, 0.3965, 0.8457, 0.4062, 0.8535, 0.375, 0.8574, 0.375, 0.8555, 0.3965, 0.8555, 0.4141, 0.8535, 0.375, 0.8613, 0.375, 0.8574, 0.4062, 0.8535, 0.375, 0.8613, 0.3359, 0.8555, 0.3438, 0.8555, 0.375, 0.8574, 0.3652, 0.8535, 0.3535, 0.8457, 0.375, 0.8496, 0.3652, 0.8535, 0.3438, 0.8477, 0.3535, 0.8457, 0.3438, 0.8477, 0.3359, 0.8359, 0.3535, 0.8457, 0.3438, 0.8477, 0.3242, 0.8359, 0.3359, 0.8359, 0.3438, 0.8477, 0.3359, 0.8477, 0.3242, 0.8359, 0.3359, 0.8477, 0.3145, 0.8359, 0.3242, 0.8359, 0.3242, 0.8359, 0.3145, 0.8262, 0.3359, 0.8359, 0.3242, 0.8359, 0.3047, 0.8262, 0.3145, 0.8262, 0.3047, 0.8262, 0.293, 0.8184, 0.3145, 0.8262, 0.3242, 0.8457, 0.293, 0.834, 0.293, 0.8281, 0.3145, 0.8359, 0.3359, 0.8555, 0.293, 0.8398, 0.293, 0.834, 0.3242, 0.8457, 0.293, 0.8398, 0.2539, 0.8203, 0.2637, 0.8203, 0.293, 0.834, 0.2539, 0.8203, 0.209, 0.7793, 0.2539, 0.7969, 0.2637, 0.8086, 0.2637, 0.8203, 0.375, 1.002, 0.293, 0.9414, 0.457, 0.9414, 0.3145, 0.8945, 0.375, 0.8789, 0.4355, 0.8945, 0.498, 0.9102, 0.4355, 0.8945, 0.375, 0.8789, 0.457, 0.8809, 0.541, 0.8789, 0.293, 0.9414, 0.2539, 0.9102, 0.498, 0.9102, 0.457, 0.9414, 0.4453, 0.8711, 0.375, 0.8711, 0.375, 0.8691, 0.4355, 0.8691, 0.457, 0.8809, 0.375, 0.8789, 0.375, 0.8711, 0.4453, 0.8711, 0.293, 0.8809, 0.209, 0.8789, 0.2305, 0.8652, 0.3047, 0.8711, 0.4355, 0.8691, 0.375, 0.8691, 0.375, 0.8633, 0.4062, 0.8652, 0.375, 0.8711, 0.3047, 0.8711, 0.3145, 0.8691, 0.375, 0.8691, 0.375, 0.8691, 0.3145, 0.8691, 0.3438, 0.8652, 0.375, 0.8633, 0.5195, 0.8652, 0.4453, 0.8711, 0.4355, 0.8691, 0.498, 0.8613, 0.541, 0.8789, 0.457, 0.8809, 0.4453, 0.8711, 0.5195, 0.8652, 0.375, 0.8789, 0.293, 0.8809, 0.3047, 0.8711, 0.375, 0.8711, 0.498, 0.8613, 0.4355, 0.8691, 0.4062, 0.8652, 0.4355, 0.8633, 0.2539, 0.9102, 0.3145, 0.8945, 0.4355, 0.8945, 0.498, 0.9102, 0.7021, 1.0, 0.7422, 1.0, 0.7422, 0.7578, 0.6821, 0.7578, 0.4414, 0.7578, 0.542, 1.0, 0.582, 1.0, 0.502, 0.7578, 0.3623, 0.7578, 0.4824, 0.7578, 0.3223, 1.0, 0.2422, 1.0, 0.04053, 1.0, 0.0, 1.0, 0.0, 0.7578, 0.06055, 0.7578, 0.6221, 1.0, 0.582, 1.0, 0.502, 0.7578, 0.562, 0.7578, 0.4414, 0.7578, 0.502, 0.7578, 0.582, 1.0, 0.542, 1.0, 0.6221, 1.0, 0.6621, 1.0, 0.6221, 0.7578, 0.562, 0.7578, 0.7021, 1.0, 0.6621, 1.0, 0.6221, 0.7578, 0.6821, 0.7578, 0.04053, 1.0, 0.08105, 1.0, 0.1211, 0.7578, 0.06055, 0.7578, 0.1216, 1.0, 0.08105, 1.0, 0.1211, 0.7578, 0.1816, 0.7578, 0.2598, 0.7578, 0.4219, 1.0, 0.502, 1.0, 0.3809, 0.7578, 0.2598, 0.7578, 0.3809, 0.7578, 0.502, 1.0, 0.4219, 1.0, 0.2021, 1.0, 0.2422, 1.0, 0.3623, 0.7578, 0.3022, 0.7578, 0.3022, 0.7578, 0.3623, 0.7578, 0.2422, 1.0, 0.2021, 1.0, 0.6621, 1.0, 0.7021, 1.0, 0.6821, 0.7578, 0.6221, 0.7578, 0.7422, 1.0, 0.7021, 1.0, 0.6821, 0.7578, 0.7422, 0.7578, 0.08105, 1.0, 0.04053, 1.0, 0.06055, 0.7578, 0.1211, 0.7578, 0.0, 1.0, 0.04053, 1.0, 0.06055, 0.7578, 0.0, 0.7578, 0.08105, 1.0, 0.1216, 1.0, 0.1816, 0.7578, 0.1211, 0.7578, 0.1621, 1.0, 0.1216, 1.0, 0.1816, 0.7578, 0.2422, 0.7578, 0.6621, 1.0, 0.6221, 1.0, 0.562, 0.7578, 0.6221, 0.7578, 0.582, 1.0, 0.6221, 1.0, 0.562, 0.7578, 0.502, 0.7578, 0.3809, 0.7578, 0.502, 1.0, 0.542, 1.0, 0.4414, 0.7578, 0.3809, 0.7578, 0.4414, 0.7578, 0.542, 1.0, 0.502, 1.0, 0.1621, 1.0, 0.2021, 1.0, 0.3022, 0.7578, 0.2422, 0.7578, 0.2422, 0.7578, 0.3022, 0.7578, 0.2021, 1.0, 0.1621, 1.0, 0.7637, 0.3105, 0.7637, 0.3633, 0.7559, 0.3633, 0.7559, 0.3105, 0.7637, 0.3027, 0.7637, 0.3027, 0.7559, 0.3027, 0.7559, 0.3027, 0.7637, 0.3027, 0.7637, 0.3105, 0.7559, 0.3105, 0.7559, 0.3027, 0.9004, 0.3105, 0.9004, 0.3027, 0.9004, 0.3027, 0.9004, 0.3105, 0.7559, 0.3105, 0.7559, 0.3027, 0.7559, 0.3027, 0.7559, 0.3105, 0.7637, 0.3711, 0.7637, 0.3711, 0.7559, 0.3711, 0.7559, 0.3711, 0.7637, 0.3105, 0.7637, 0.3633, 0.7637, 0.3633, 0.7637, 0.3105, 0.7637, 0.3633, 0.7637, 0.3711, 0.7559, 0.3711, 0.7559, 0.3633, 0.9004, 0.3711, 0.9004, 0.3633, 0.9004, 0.3633, 0.9004, 0.3711, 0.7559, 0.3711, 0.7559, 0.3633, 0.7559, 0.3633, 0.7559, 0.3711, 0.9004, 0.3711, 0.9004, 0.3711, 0.8926, 0.3711, 0.8926, 0.3711, 0.8926, 0.3105, 0.9004, 0.3105, 0.9004, 0.3633, 0.8926, 0.3633, 0.9004, 0.3633, 0.9004, 0.3711, 0.8926, 0.3711, 0.8926, 0.3633, 0.9004, 0.3105, 0.9004, 0.3105, 0.9004, 0.3633, 0.9004, 0.3633, 0.9004, 0.3027, 0.9004, 0.3027, 0.8926, 0.3027, 0.8926, 0.3027, 0.9004, 0.3027, 0.9004, 0.3105, 0.8926, 0.3105, 0.8926, 0.3027, 0.8926, 0.3711, 0.8926, 0.3711, 0.7637, 0.3711, 0.7637, 0.3711, 0.8926, 0.3633, 0.8926, 0.3633, 0.7637, 0.3633, 0.7637, 0.3633, 0.8926, 0.3633, 0.8926, 0.3711, 0.7637, 0.3711, 0.7637, 0.3633, 0.8926, 0.3105, 0.8926, 0.3105, 0.7637, 0.3105, 0.7637, 0.3105, 0.8926, 0.3027, 0.8926, 0.3027, 0.7637, 0.3027, 0.7637, 0.3027, 0.8926, 0.3027, 0.8926, 0.3105, 0.7637, 0.3105, 0.7637, 0.3027, 0.8926, 0.3633, 0.8926, 0.3633, 0.8926, 0.3105, 0.8926, 0.3105, 0.7559, 0.3105, 0.7559, 0.3105, 0.7559, 0.3633, 0.7559, 0.3633, 0.7637, 0.3027, 0.9004, 0.3633, 0.9004, 0.3633, 0.7637, 0.3027, 0.8926, 0.3711, 0.8926, 0.3711, 0.7559, 0.3105, 0.7559, 0.3105, 0.9004, 0.3633, 0.8926, 0.3711, 0.7559, 0.3105, 0.7637, 0.3027, 0.6719, 0.3359, 0.6719, 0.4668, 0.4883, 0.4668, 0.4883, 0.3359])
me_cube_040.materials.append(mat_material)
me_cube_040.use_remesh_preserve_volume = False
me_cube_040.use_remesh_preserve_attributes = False
me_cube_040.use_mirror_vertex_groups = False
me_cube_040.update()

# ---- objects
ob_cube_004 = bpy.data.objects.new('Cube.004', me_cube_041)
ob_door = bpy.data.objects.new('door', me_cube_040)

# ---- transforms, parenting, visibility, modifiers, constraints
ob_cube_004.location = (-3.93, 1.101, 2.486)
ob_cube_004.rotation_euler = (-0.7854, 0.0, 0.0)
ob_cube_004.scale = (0.07, -1.0, 0.07)
ob_cube_004.lineart.crease_threshold = 0.0
ob_door.location = (5.5, -0.36, 0.0)
ob_door.rotation_euler = (0.0, -0.0, 1.571)
ob_door.scale = (0.45, 0.45, 0.45)
ob_door.lineart.crease_threshold = 0.0
_m = ob_door.modifiers.new('EdgeSplit', 'EDGE_SPLIT')

# ---- collection membership
col_collection_1.objects.link(ob_cube_004)
col_collection_1.objects.link(ob_door)

# ---- scene / render settings (as saved in the file)
scene.frame_start = 1; scene.frame_end = 250; scene.frame_set(1)
scene.render.engine = 'CYCLES'
scene.render.resolution_percentage = 50
scene.render.dither_intensity = 0.0
scene.cycles.use_denoising = False
scene.cycles.samples = 10
scene.cycles.sampling_pattern = 'TABULATED_SOBOL'
scene.cycles.light_sampling_threshold = 0.0
scene.cycles.use_adaptive_sampling = False
scene.cycles.use_light_tree = False
scene.cycles.blur_glossy = 0.0
scene.cycles.pixel_filter_type = 'GAUSSIAN'
scene.cycles.sample_clamp_indirect = 0.0
scene.view_settings.view_transform = 'Standard'
bpy.context.view_layer.update()

# ---- added for rendering (the .blend has no active camera and no usable light): camera, sun
cam_auto = bpy.data.cameras.new('AutoCamera')
cam_auto.lens = 50.0
cam_auto.sensor_width = 36.0
cam_auto.clip_end = 1000.0
ob_auto_camera = bpy.data.objects.new('AutoCamera', cam_auto)
scene.collection.objects.link(ob_auto_camera)
ob_auto_camera.location = (13.1879, -15.8255, 12.4571)
ob_auto_camera.rotation_euler = (1.09748, -7.21219e-08, 0.694738)
scene.camera = ob_auto_camera
light_auto_sun = bpy.data.lights.new('AutoSun', 'SUN')
light_auto_sun.energy = 3.0
light_auto_sun.angle = 0.0523599
ob_auto_sun = bpy.data.objects.new('AutoSun', light_auto_sun)
scene.collection.objects.link(ob_auto_sun)
ob_auto_sun.rotation_euler = (0.872665, 0.174533, 0.523599)
bpy.context.view_layer.update()
